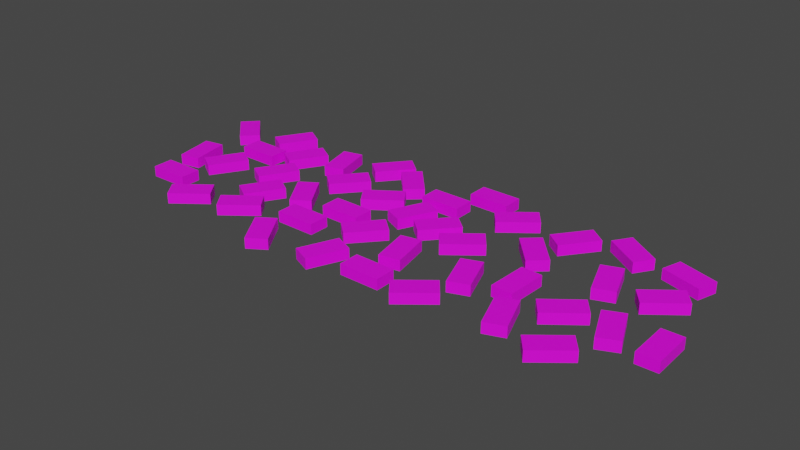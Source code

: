 # Source: untitled.blend  (saved by Blender 2.92.15; exported with 4.5.12 LTS)
import bpy
from mathutils import Matrix  # noqa: F401  (used for matrix-valued properties, if any)

bpy.ops.wm.read_factory_settings(use_empty=True)
scene = bpy.context.scene
scene.name = 'Scene'

# ---- collections
col_collection = bpy.data.collections.new('Collection'); scene.collection.children.link(col_collection)

# ---- images (referenced by path relative to the original .blend; pixels are not part of the script)
import os
ASSET_DIR = os.environ.get("B2B_ASSET_DIR", "")  # directory of the original .blend (textures are referenced by path, not embedded)
HERE = os.path.dirname(os.path.abspath(__file__))  # packed textures are extracted next to this script under _unpacked/

def load_image(name, relpath, width, height, colorspace="sRGB"):
    """Load a texture the original file referenced (path relative to the .blend, or extracted next to this script)."""
    p = next((c for c in (os.path.join(HERE, relpath), os.path.join(ASSET_DIR, relpath)) if relpath and os.path.exists(c)), "")
    if p:
        img = bpy.data.images.load(p, check_existing=True)
        img.name = name
    else:  # same state as the original file: an image datablock whose file is absent (Cycles renders it pink)
        img = bpy.data.images.new(name, width, height)
        img.source = "FILE"
        img.filepath = "//" + (relpath or name)
    img.colorspace_settings.name = colorspace
    return img
img_brick2_png = load_image('brick2.png', 'brick2.png', 1024, 1024, 'sRGB')
img_brick2_png_001 = load_image('brick2.png.001', 'brick2.png', 1024, 1024, 'sRGB')
img_brick2_png_003 = load_image('brick2.png.003', 'brick2.png', 1024, 1024, 'sRGB')
img_brick2_png_002 = load_image('brick2.png.002', 'brick2.png', 1024, 1024, 'sRGB')
img_brick2_png_007 = load_image('brick2.png.007', 'brick2.png', 1024, 1024, 'sRGB')
img_brick2_png_006 = load_image('brick2.png.006', 'brick2.png', 1024, 1024, 'sRGB')
img_brick2_png_005 = load_image('brick2.png.005', 'brick2.png', 1024, 1024, 'sRGB')
img_brick2_png_004 = load_image('brick2.png.004', 'brick2.png', 1024, 1024, 'sRGB')
img_brick2_png_011 = load_image('brick2.png.011', 'brick2.png', 1024, 1024, 'sRGB')
img_brick2_png_010 = load_image('brick2.png.010', 'brick2.png', 1024, 1024, 'sRGB')
img_brick2_png_009 = load_image('brick2.png.009', 'brick2.png', 1024, 1024, 'sRGB')
img_brick2_png_008 = load_image('brick2.png.008', 'brick2.png', 1024, 1024, 'sRGB')
img_brick2_png_013 = load_image('brick2.png.013', 'brick2.png', 1024, 1024, 'sRGB')
img_brick2_png_012 = load_image('brick2.png.012', 'brick2.png', 1024, 1024, 'sRGB')
img_brick2_png_017 = load_image('brick2.png.017', 'brick2.png', 1024, 1024, 'sRGB')
img_brick2_png_016 = load_image('brick2.png.016', 'brick2.png', 1024, 1024, 'sRGB')
img_brick2_png_015 = load_image('brick2.png.015', 'brick2.png', 1024, 1024, 'sRGB')
img_brick2_png_014 = load_image('brick2.png.014', 'brick2.png', 1024, 1024, 'sRGB')
img_brick2_png_020 = load_image('brick2.png.020', 'brick2.png', 1024, 1024, 'sRGB')
img_brick2_png_019 = load_image('brick2.png.019', 'brick2.png', 1024, 1024, 'sRGB')
img_brick2_png_018 = load_image('brick2.png.018', 'brick2.png', 1024, 1024, 'sRGB')
img_brick2_png_022 = load_image('brick2.png.022', 'brick2.png', 1024, 1024, 'sRGB')
img_brick2_png_021 = load_image('brick2.png.021', 'brick2.png', 1024, 1024, 'sRGB')
img_brick2_png_023 = load_image('brick2.png.023', 'brick2.png', 1024, 1024, 'sRGB')
img_brick2_png_024 = load_image('brick2.png.024', 'brick2.png', 1024, 1024, 'sRGB')
img_brick2_png_025 = load_image('brick2.png.025', 'brick2.png', 1024, 1024, 'sRGB')
img_brick2_png_026 = load_image('brick2.png.026', 'brick2.png', 1024, 1024, 'sRGB')
img_brick2_png_027 = load_image('brick2.png.027', 'brick2.png', 1024, 1024, 'sRGB')
img_brick2_png_028 = load_image('brick2.png.028', 'brick2.png', 1024, 1024, 'sRGB')
img_brick2_png_029 = load_image('brick2.png.029', 'brick2.png', 1024, 1024, 'sRGB')
img_brick2_png_030 = load_image('brick2.png.030', 'brick2.png', 1024, 1024, 'sRGB')
img_brick2_png_031 = load_image('brick2.png.031', 'brick2.png', 1024, 1024, 'sRGB')
img_brick2_png_032 = load_image('brick2.png.032', 'brick2.png', 1024, 1024, 'sRGB')
img_brick2_png_033 = load_image('brick2.png.033', 'brick2.png', 1024, 1024, 'sRGB')
img_brick2_png_034 = load_image('brick2.png.034', 'brick2.png', 1024, 1024, 'sRGB')
img_brick2_png_035 = load_image('brick2.png.035', 'brick2.png', 1024, 1024, 'sRGB')
img_brick2_png_036 = load_image('brick2.png.036', 'brick2.png', 1024, 1024, 'sRGB')
img_brick2_png_037 = load_image('brick2.png.037', 'brick2.png', 1024, 1024, 'sRGB')
img_brick2_png_038 = load_image('brick2.png.038', 'brick2.png', 1024, 1024, 'sRGB')
img_brick2_png_039 = load_image('brick2.png.039', 'brick2.png', 1024, 1024, 'sRGB')
img_brick2_png_040 = load_image('brick2.png.040', 'brick2.png', 1024, 1024, 'sRGB')
img_brick2_png_041 = load_image('brick2.png.041', 'brick2.png', 1024, 1024, 'sRGB')
img_brick2_png_042 = load_image('brick2.png.042', 'brick2.png', 1024, 1024, 'sRGB')

# ---- materials (node trees are filled in below, after node groups)
mat_brick = bpy.data.materials.new('brick')
mat_brick.use_transparent_shadow = False
mat_brick_001 = bpy.data.materials.new('brick.001')
mat_brick_001.use_transparent_shadow = False
mat_brick_003 = bpy.data.materials.new('brick.003')
mat_brick_003.use_transparent_shadow = False
mat_brick_002 = bpy.data.materials.new('brick.002')
mat_brick_002.use_transparent_shadow = False
mat_brick_007 = bpy.data.materials.new('brick.007')
mat_brick_007.use_transparent_shadow = False
mat_brick_006 = bpy.data.materials.new('brick.006')
mat_brick_006.use_transparent_shadow = False
mat_brick_005 = bpy.data.materials.new('brick.005')
mat_brick_005.use_transparent_shadow = False
mat_brick_004 = bpy.data.materials.new('brick.004')
mat_brick_004.use_transparent_shadow = False
mat_brick_011 = bpy.data.materials.new('brick.011')
mat_brick_011.use_transparent_shadow = False
mat_brick_010 = bpy.data.materials.new('brick.010')
mat_brick_010.use_transparent_shadow = False
mat_brick_009 = bpy.data.materials.new('brick.009')
mat_brick_009.use_transparent_shadow = False
mat_brick_008 = bpy.data.materials.new('brick.008')
mat_brick_008.use_transparent_shadow = False
mat_brick_013 = bpy.data.materials.new('brick.013')
mat_brick_013.use_transparent_shadow = False
mat_brick_012 = bpy.data.materials.new('brick.012')
mat_brick_012.use_transparent_shadow = False
mat_brick_017 = bpy.data.materials.new('brick.017')
mat_brick_017.use_transparent_shadow = False
mat_brick_016 = bpy.data.materials.new('brick.016')
mat_brick_016.use_transparent_shadow = False
mat_brick_015 = bpy.data.materials.new('brick.015')
mat_brick_015.use_transparent_shadow = False
mat_brick_014 = bpy.data.materials.new('brick.014')
mat_brick_014.use_transparent_shadow = False
mat_brick_020 = bpy.data.materials.new('brick.020')
mat_brick_020.use_transparent_shadow = False
mat_brick_019 = bpy.data.materials.new('brick.019')
mat_brick_019.use_transparent_shadow = False
mat_brick_018 = bpy.data.materials.new('brick.018')
mat_brick_018.use_transparent_shadow = False
mat_brick_022 = bpy.data.materials.new('brick.022')
mat_brick_022.use_transparent_shadow = False
mat_brick_021 = bpy.data.materials.new('brick.021')
mat_brick_021.use_transparent_shadow = False
mat_brick_023 = bpy.data.materials.new('brick.023')
mat_brick_023.use_transparent_shadow = False
mat_brick_024 = bpy.data.materials.new('brick.024')
mat_brick_024.use_transparent_shadow = False
mat_brick_025 = bpy.data.materials.new('brick.025')
mat_brick_025.use_transparent_shadow = False
mat_brick_026 = bpy.data.materials.new('brick.026')
mat_brick_026.use_transparent_shadow = False
mat_brick_027 = bpy.data.materials.new('brick.027')
mat_brick_027.use_transparent_shadow = False
mat_brick_028 = bpy.data.materials.new('brick.028')
mat_brick_028.use_transparent_shadow = False
mat_brick_029 = bpy.data.materials.new('brick.029')
mat_brick_029.use_transparent_shadow = False
mat_brick_030 = bpy.data.materials.new('brick.030')
mat_brick_030.use_transparent_shadow = False
mat_brick_031 = bpy.data.materials.new('brick.031')
mat_brick_031.use_transparent_shadow = False
mat_brick_032 = bpy.data.materials.new('brick.032')
mat_brick_032.use_transparent_shadow = False
mat_brick_033 = bpy.data.materials.new('brick.033')
mat_brick_033.use_transparent_shadow = False
mat_brick_034 = bpy.data.materials.new('brick.034')
mat_brick_034.use_transparent_shadow = False
mat_brick_035 = bpy.data.materials.new('brick.035')
mat_brick_035.use_transparent_shadow = False
mat_brick_036 = bpy.data.materials.new('brick.036')
mat_brick_036.use_transparent_shadow = False
mat_brick_037 = bpy.data.materials.new('brick.037')
mat_brick_037.use_transparent_shadow = False
mat_brick_038 = bpy.data.materials.new('brick.038')
mat_brick_038.use_transparent_shadow = False
mat_brick_039 = bpy.data.materials.new('brick.039')
mat_brick_039.use_transparent_shadow = False
mat_brick_040 = bpy.data.materials.new('brick.040')
mat_brick_040.use_transparent_shadow = False
mat_brick_041 = bpy.data.materials.new('brick.041')
mat_brick_041.use_transparent_shadow = False
mat_brick_042 = bpy.data.materials.new('brick.042')
mat_brick_042.use_transparent_shadow = False

# ---- material node trees
mat_brick.use_nodes = True; mat_brick.node_tree.nodes.clear()
_N = mat_brick.node_tree.nodes; _L = mat_brick.node_tree.links
n0 = _N.new('ShaderNodeBsdfPrincipled'); n0.name = 'Principled BSDF'; n0.location = (10, 300)
n0.distribution = 'GGX'
n0.subsurface_method = 'BURLEY'
n0.inputs[3].default_value = 1.45
n0.inputs[27].default_value = (0.0, 0.0, 0.0, 1.0)
n0.inputs[28].default_value = 1.0
n1 = _N.new('ShaderNodeOutputMaterial'); n1.name = 'Material Output'; n1.location = (300, 300)
n2 = _N.new('ShaderNodeTexImage'); n2.name = 'Image Texture'; n2.location = (-280, 280)
n2.image = img_brick2_png
_L.new(n0.outputs[0], n1.inputs[0])
_L.new(n2.outputs[0], n0.inputs[0])
n1.is_active_output = True
mat_brick_001.use_nodes = True; mat_brick_001.node_tree.nodes.clear()
_N = mat_brick_001.node_tree.nodes; _L = mat_brick_001.node_tree.links
n0 = _N.new('ShaderNodeBsdfPrincipled'); n0.name = 'Principled BSDF'; n0.location = (10, 300)
n0.distribution = 'GGX'
n0.subsurface_method = 'BURLEY'
n0.inputs[3].default_value = 1.45
n0.inputs[27].default_value = (0.0, 0.0, 0.0, 1.0)
n0.inputs[28].default_value = 1.0
n1 = _N.new('ShaderNodeOutputMaterial'); n1.name = 'Material Output'; n1.location = (300, 300)
n2 = _N.new('ShaderNodeTexImage'); n2.name = 'Image Texture'; n2.location = (-280, 280)
n2.image = img_brick2_png_001
_L.new(n0.outputs[0], n1.inputs[0])
_L.new(n2.outputs[0], n0.inputs[0])
n1.is_active_output = True
mat_brick_003.use_nodes = True; mat_brick_003.node_tree.nodes.clear()
_N = mat_brick_003.node_tree.nodes; _L = mat_brick_003.node_tree.links
n0 = _N.new('ShaderNodeBsdfPrincipled'); n0.name = 'Principled BSDF'; n0.location = (10, 300)
n0.distribution = 'GGX'
n0.subsurface_method = 'BURLEY'
n0.inputs[3].default_value = 1.45
n0.inputs[27].default_value = (0.0, 0.0, 0.0, 1.0)
n0.inputs[28].default_value = 1.0
n1 = _N.new('ShaderNodeOutputMaterial'); n1.name = 'Material Output'; n1.location = (300, 300)
n2 = _N.new('ShaderNodeTexImage'); n2.name = 'Image Texture'; n2.location = (-280, 280)
n2.image = img_brick2_png_003
_L.new(n0.outputs[0], n1.inputs[0])
_L.new(n2.outputs[0], n0.inputs[0])
n1.is_active_output = True
mat_brick_002.use_nodes = True; mat_brick_002.node_tree.nodes.clear()
_N = mat_brick_002.node_tree.nodes; _L = mat_brick_002.node_tree.links
n0 = _N.new('ShaderNodeBsdfPrincipled'); n0.name = 'Principled BSDF'; n0.location = (10, 300)
n0.distribution = 'GGX'
n0.subsurface_method = 'BURLEY'
n0.inputs[3].default_value = 1.45
n0.inputs[27].default_value = (0.0, 0.0, 0.0, 1.0)
n0.inputs[28].default_value = 1.0
n1 = _N.new('ShaderNodeOutputMaterial'); n1.name = 'Material Output'; n1.location = (300, 300)
n2 = _N.new('ShaderNodeTexImage'); n2.name = 'Image Texture'; n2.location = (-280, 280)
n2.image = img_brick2_png_002
_L.new(n0.outputs[0], n1.inputs[0])
_L.new(n2.outputs[0], n0.inputs[0])
n1.is_active_output = True
mat_brick_007.use_nodes = True; mat_brick_007.node_tree.nodes.clear()
_N = mat_brick_007.node_tree.nodes; _L = mat_brick_007.node_tree.links
n0 = _N.new('ShaderNodeBsdfPrincipled'); n0.name = 'Principled BSDF'; n0.location = (10, 300)
n0.distribution = 'GGX'
n0.subsurface_method = 'BURLEY'
n0.inputs[3].default_value = 1.45
n0.inputs[27].default_value = (0.0, 0.0, 0.0, 1.0)
n0.inputs[28].default_value = 1.0
n1 = _N.new('ShaderNodeOutputMaterial'); n1.name = 'Material Output'; n1.location = (300, 300)
n2 = _N.new('ShaderNodeTexImage'); n2.name = 'Image Texture'; n2.location = (-280, 280)
n2.image = img_brick2_png_007
_L.new(n0.outputs[0], n1.inputs[0])
_L.new(n2.outputs[0], n0.inputs[0])
n1.is_active_output = True
mat_brick_006.use_nodes = True; mat_brick_006.node_tree.nodes.clear()
_N = mat_brick_006.node_tree.nodes; _L = mat_brick_006.node_tree.links
n0 = _N.new('ShaderNodeBsdfPrincipled'); n0.name = 'Principled BSDF'; n0.location = (10, 300)
n0.distribution = 'GGX'
n0.subsurface_method = 'BURLEY'
n0.inputs[3].default_value = 1.45
n0.inputs[27].default_value = (0.0, 0.0, 0.0, 1.0)
n0.inputs[28].default_value = 1.0
n1 = _N.new('ShaderNodeOutputMaterial'); n1.name = 'Material Output'; n1.location = (300, 300)
n2 = _N.new('ShaderNodeTexImage'); n2.name = 'Image Texture'; n2.location = (-280, 280)
n2.image = img_brick2_png_006
_L.new(n0.outputs[0], n1.inputs[0])
_L.new(n2.outputs[0], n0.inputs[0])
n1.is_active_output = True
mat_brick_005.use_nodes = True; mat_brick_005.node_tree.nodes.clear()
_N = mat_brick_005.node_tree.nodes; _L = mat_brick_005.node_tree.links
n0 = _N.new('ShaderNodeBsdfPrincipled'); n0.name = 'Principled BSDF'; n0.location = (10, 300)
n0.distribution = 'GGX'
n0.subsurface_method = 'BURLEY'
n0.inputs[3].default_value = 1.45
n0.inputs[27].default_value = (0.0, 0.0, 0.0, 1.0)
n0.inputs[28].default_value = 1.0
n1 = _N.new('ShaderNodeOutputMaterial'); n1.name = 'Material Output'; n1.location = (300, 300)
n2 = _N.new('ShaderNodeTexImage'); n2.name = 'Image Texture'; n2.location = (-280, 280)
n2.image = img_brick2_png_005
_L.new(n0.outputs[0], n1.inputs[0])
_L.new(n2.outputs[0], n0.inputs[0])
n1.is_active_output = True
mat_brick_004.use_nodes = True; mat_brick_004.node_tree.nodes.clear()
_N = mat_brick_004.node_tree.nodes; _L = mat_brick_004.node_tree.links
n0 = _N.new('ShaderNodeBsdfPrincipled'); n0.name = 'Principled BSDF'; n0.location = (10, 300)
n0.distribution = 'GGX'
n0.subsurface_method = 'BURLEY'
n0.inputs[3].default_value = 1.45
n0.inputs[27].default_value = (0.0, 0.0, 0.0, 1.0)
n0.inputs[28].default_value = 1.0
n1 = _N.new('ShaderNodeOutputMaterial'); n1.name = 'Material Output'; n1.location = (300, 300)
n2 = _N.new('ShaderNodeTexImage'); n2.name = 'Image Texture'; n2.location = (-280, 280)
n2.image = img_brick2_png_004
_L.new(n0.outputs[0], n1.inputs[0])
_L.new(n2.outputs[0], n0.inputs[0])
n1.is_active_output = True
mat_brick_011.use_nodes = True; mat_brick_011.node_tree.nodes.clear()
_N = mat_brick_011.node_tree.nodes; _L = mat_brick_011.node_tree.links
n0 = _N.new('ShaderNodeBsdfPrincipled'); n0.name = 'Principled BSDF'; n0.location = (10, 300)
n0.distribution = 'GGX'
n0.subsurface_method = 'BURLEY'
n0.inputs[3].default_value = 1.45
n0.inputs[27].default_value = (0.0, 0.0, 0.0, 1.0)
n0.inputs[28].default_value = 1.0
n1 = _N.new('ShaderNodeOutputMaterial'); n1.name = 'Material Output'; n1.location = (300, 300)
n2 = _N.new('ShaderNodeTexImage'); n2.name = 'Image Texture'; n2.location = (-280, 280)
n2.image = img_brick2_png_011
_L.new(n0.outputs[0], n1.inputs[0])
_L.new(n2.outputs[0], n0.inputs[0])
n1.is_active_output = True
mat_brick_010.use_nodes = True; mat_brick_010.node_tree.nodes.clear()
_N = mat_brick_010.node_tree.nodes; _L = mat_brick_010.node_tree.links
n0 = _N.new('ShaderNodeBsdfPrincipled'); n0.name = 'Principled BSDF'; n0.location = (10, 300)
n0.distribution = 'GGX'
n0.subsurface_method = 'BURLEY'
n0.inputs[3].default_value = 1.45
n0.inputs[27].default_value = (0.0, 0.0, 0.0, 1.0)
n0.inputs[28].default_value = 1.0
n1 = _N.new('ShaderNodeOutputMaterial'); n1.name = 'Material Output'; n1.location = (300, 300)
n2 = _N.new('ShaderNodeTexImage'); n2.name = 'Image Texture'; n2.location = (-280, 280)
n2.image = img_brick2_png_010
_L.new(n0.outputs[0], n1.inputs[0])
_L.new(n2.outputs[0], n0.inputs[0])
n1.is_active_output = True
mat_brick_009.use_nodes = True; mat_brick_009.node_tree.nodes.clear()
_N = mat_brick_009.node_tree.nodes; _L = mat_brick_009.node_tree.links
n0 = _N.new('ShaderNodeBsdfPrincipled'); n0.name = 'Principled BSDF'; n0.location = (10, 300)
n0.distribution = 'GGX'
n0.subsurface_method = 'BURLEY'
n0.inputs[3].default_value = 1.45
n0.inputs[27].default_value = (0.0, 0.0, 0.0, 1.0)
n0.inputs[28].default_value = 1.0
n1 = _N.new('ShaderNodeOutputMaterial'); n1.name = 'Material Output'; n1.location = (300, 300)
n2 = _N.new('ShaderNodeTexImage'); n2.name = 'Image Texture'; n2.location = (-280, 280)
n2.image = img_brick2_png_009
_L.new(n0.outputs[0], n1.inputs[0])
_L.new(n2.outputs[0], n0.inputs[0])
n1.is_active_output = True
mat_brick_008.use_nodes = True; mat_brick_008.node_tree.nodes.clear()
_N = mat_brick_008.node_tree.nodes; _L = mat_brick_008.node_tree.links
n0 = _N.new('ShaderNodeBsdfPrincipled'); n0.name = 'Principled BSDF'; n0.location = (10, 300)
n0.distribution = 'GGX'
n0.subsurface_method = 'BURLEY'
n0.inputs[3].default_value = 1.45
n0.inputs[27].default_value = (0.0, 0.0, 0.0, 1.0)
n0.inputs[28].default_value = 1.0
n1 = _N.new('ShaderNodeOutputMaterial'); n1.name = 'Material Output'; n1.location = (300, 300)
n2 = _N.new('ShaderNodeTexImage'); n2.name = 'Image Texture'; n2.location = (-280, 280)
n2.image = img_brick2_png_008
_L.new(n0.outputs[0], n1.inputs[0])
_L.new(n2.outputs[0], n0.inputs[0])
n1.is_active_output = True
mat_brick_013.use_nodes = True; mat_brick_013.node_tree.nodes.clear()
_N = mat_brick_013.node_tree.nodes; _L = mat_brick_013.node_tree.links
n0 = _N.new('ShaderNodeBsdfPrincipled'); n0.name = 'Principled BSDF'; n0.location = (10, 300)
n0.distribution = 'GGX'
n0.subsurface_method = 'BURLEY'
n0.inputs[3].default_value = 1.45
n0.inputs[27].default_value = (0.0, 0.0, 0.0, 1.0)
n0.inputs[28].default_value = 1.0
n1 = _N.new('ShaderNodeOutputMaterial'); n1.name = 'Material Output'; n1.location = (300, 300)
n2 = _N.new('ShaderNodeTexImage'); n2.name = 'Image Texture'; n2.location = (-280, 280)
n2.image = img_brick2_png_013
_L.new(n0.outputs[0], n1.inputs[0])
_L.new(n2.outputs[0], n0.inputs[0])
n1.is_active_output = True
mat_brick_012.use_nodes = True; mat_brick_012.node_tree.nodes.clear()
_N = mat_brick_012.node_tree.nodes; _L = mat_brick_012.node_tree.links
n0 = _N.new('ShaderNodeBsdfPrincipled'); n0.name = 'Principled BSDF'; n0.location = (10, 300)
n0.distribution = 'GGX'
n0.subsurface_method = 'BURLEY'
n0.inputs[3].default_value = 1.45
n0.inputs[27].default_value = (0.0, 0.0, 0.0, 1.0)
n0.inputs[28].default_value = 1.0
n1 = _N.new('ShaderNodeOutputMaterial'); n1.name = 'Material Output'; n1.location = (300, 300)
n2 = _N.new('ShaderNodeTexImage'); n2.name = 'Image Texture'; n2.location = (-280, 280)
n2.image = img_brick2_png_012
_L.new(n0.outputs[0], n1.inputs[0])
_L.new(n2.outputs[0], n0.inputs[0])
n1.is_active_output = True
mat_brick_017.use_nodes = True; mat_brick_017.node_tree.nodes.clear()
_N = mat_brick_017.node_tree.nodes; _L = mat_brick_017.node_tree.links
n0 = _N.new('ShaderNodeBsdfPrincipled'); n0.name = 'Principled BSDF'; n0.location = (10, 300)
n0.distribution = 'GGX'
n0.subsurface_method = 'BURLEY'
n0.inputs[3].default_value = 1.45
n0.inputs[27].default_value = (0.0, 0.0, 0.0, 1.0)
n0.inputs[28].default_value = 1.0
n1 = _N.new('ShaderNodeOutputMaterial'); n1.name = 'Material Output'; n1.location = (300, 300)
n2 = _N.new('ShaderNodeTexImage'); n2.name = 'Image Texture'; n2.location = (-280, 280)
n2.image = img_brick2_png_017
_L.new(n0.outputs[0], n1.inputs[0])
_L.new(n2.outputs[0], n0.inputs[0])
n1.is_active_output = True
mat_brick_016.use_nodes = True; mat_brick_016.node_tree.nodes.clear()
_N = mat_brick_016.node_tree.nodes; _L = mat_brick_016.node_tree.links
n0 = _N.new('ShaderNodeBsdfPrincipled'); n0.name = 'Principled BSDF'; n0.location = (10, 300)
n0.distribution = 'GGX'
n0.subsurface_method = 'BURLEY'
n0.inputs[3].default_value = 1.45
n0.inputs[27].default_value = (0.0, 0.0, 0.0, 1.0)
n0.inputs[28].default_value = 1.0
n1 = _N.new('ShaderNodeOutputMaterial'); n1.name = 'Material Output'; n1.location = (300, 300)
n2 = _N.new('ShaderNodeTexImage'); n2.name = 'Image Texture'; n2.location = (-280, 280)
n2.image = img_brick2_png_016
_L.new(n0.outputs[0], n1.inputs[0])
_L.new(n2.outputs[0], n0.inputs[0])
n1.is_active_output = True
mat_brick_015.use_nodes = True; mat_brick_015.node_tree.nodes.clear()
_N = mat_brick_015.node_tree.nodes; _L = mat_brick_015.node_tree.links
n0 = _N.new('ShaderNodeBsdfPrincipled'); n0.name = 'Principled BSDF'; n0.location = (10, 300)
n0.distribution = 'GGX'
n0.subsurface_method = 'BURLEY'
n0.inputs[3].default_value = 1.45
n0.inputs[27].default_value = (0.0, 0.0, 0.0, 1.0)
n0.inputs[28].default_value = 1.0
n1 = _N.new('ShaderNodeOutputMaterial'); n1.name = 'Material Output'; n1.location = (300, 300)
n2 = _N.new('ShaderNodeTexImage'); n2.name = 'Image Texture'; n2.location = (-280, 280)
n2.image = img_brick2_png_015
_L.new(n0.outputs[0], n1.inputs[0])
_L.new(n2.outputs[0], n0.inputs[0])
n1.is_active_output = True
mat_brick_014.use_nodes = True; mat_brick_014.node_tree.nodes.clear()
_N = mat_brick_014.node_tree.nodes; _L = mat_brick_014.node_tree.links
n0 = _N.new('ShaderNodeBsdfPrincipled'); n0.name = 'Principled BSDF'; n0.location = (10, 300)
n0.distribution = 'GGX'
n0.subsurface_method = 'BURLEY'
n0.inputs[3].default_value = 1.45
n0.inputs[27].default_value = (0.0, 0.0, 0.0, 1.0)
n0.inputs[28].default_value = 1.0
n1 = _N.new('ShaderNodeOutputMaterial'); n1.name = 'Material Output'; n1.location = (300, 300)
n2 = _N.new('ShaderNodeTexImage'); n2.name = 'Image Texture'; n2.location = (-280, 280)
n2.image = img_brick2_png_014
_L.new(n0.outputs[0], n1.inputs[0])
_L.new(n2.outputs[0], n0.inputs[0])
n1.is_active_output = True
mat_brick_020.use_nodes = True; mat_brick_020.node_tree.nodes.clear()
_N = mat_brick_020.node_tree.nodes; _L = mat_brick_020.node_tree.links
n0 = _N.new('ShaderNodeBsdfPrincipled'); n0.name = 'Principled BSDF'; n0.location = (10, 300)
n0.distribution = 'GGX'
n0.subsurface_method = 'BURLEY'
n0.inputs[3].default_value = 1.45
n0.inputs[27].default_value = (0.0, 0.0, 0.0, 1.0)
n0.inputs[28].default_value = 1.0
n1 = _N.new('ShaderNodeOutputMaterial'); n1.name = 'Material Output'; n1.location = (300, 300)
n2 = _N.new('ShaderNodeTexImage'); n2.name = 'Image Texture'; n2.location = (-280, 280)
n2.image = img_brick2_png_020
_L.new(n0.outputs[0], n1.inputs[0])
_L.new(n2.outputs[0], n0.inputs[0])
n1.is_active_output = True
mat_brick_019.use_nodes = True; mat_brick_019.node_tree.nodes.clear()
_N = mat_brick_019.node_tree.nodes; _L = mat_brick_019.node_tree.links
n0 = _N.new('ShaderNodeBsdfPrincipled'); n0.name = 'Principled BSDF'; n0.location = (10, 300)
n0.distribution = 'GGX'
n0.subsurface_method = 'BURLEY'
n0.inputs[3].default_value = 1.45
n0.inputs[27].default_value = (0.0, 0.0, 0.0, 1.0)
n0.inputs[28].default_value = 1.0
n1 = _N.new('ShaderNodeOutputMaterial'); n1.name = 'Material Output'; n1.location = (300, 300)
n2 = _N.new('ShaderNodeTexImage'); n2.name = 'Image Texture'; n2.location = (-280, 280)
n2.image = img_brick2_png_019
_L.new(n0.outputs[0], n1.inputs[0])
_L.new(n2.outputs[0], n0.inputs[0])
n1.is_active_output = True
mat_brick_018.use_nodes = True; mat_brick_018.node_tree.nodes.clear()
_N = mat_brick_018.node_tree.nodes; _L = mat_brick_018.node_tree.links
n0 = _N.new('ShaderNodeBsdfPrincipled'); n0.name = 'Principled BSDF'; n0.location = (10, 300)
n0.distribution = 'GGX'
n0.subsurface_method = 'BURLEY'
n0.inputs[3].default_value = 1.45
n0.inputs[27].default_value = (0.0, 0.0, 0.0, 1.0)
n0.inputs[28].default_value = 1.0
n1 = _N.new('ShaderNodeOutputMaterial'); n1.name = 'Material Output'; n1.location = (300, 300)
n2 = _N.new('ShaderNodeTexImage'); n2.name = 'Image Texture'; n2.location = (-280, 280)
n2.image = img_brick2_png_018
_L.new(n0.outputs[0], n1.inputs[0])
_L.new(n2.outputs[0], n0.inputs[0])
n1.is_active_output = True
mat_brick_022.use_nodes = True; mat_brick_022.node_tree.nodes.clear()
_N = mat_brick_022.node_tree.nodes; _L = mat_brick_022.node_tree.links
n0 = _N.new('ShaderNodeBsdfPrincipled'); n0.name = 'Principled BSDF'; n0.location = (10, 300)
n0.distribution = 'GGX'
n0.subsurface_method = 'BURLEY'
n0.inputs[3].default_value = 1.45
n0.inputs[27].default_value = (0.0, 0.0, 0.0, 1.0)
n0.inputs[28].default_value = 1.0
n1 = _N.new('ShaderNodeOutputMaterial'); n1.name = 'Material Output'; n1.location = (300, 300)
n2 = _N.new('ShaderNodeTexImage'); n2.name = 'Image Texture'; n2.location = (-280, 280)
n2.image = img_brick2_png_022
_L.new(n0.outputs[0], n1.inputs[0])
_L.new(n2.outputs[0], n0.inputs[0])
n1.is_active_output = True
mat_brick_021.use_nodes = True; mat_brick_021.node_tree.nodes.clear()
_N = mat_brick_021.node_tree.nodes; _L = mat_brick_021.node_tree.links
n0 = _N.new('ShaderNodeBsdfPrincipled'); n0.name = 'Principled BSDF'; n0.location = (10, 300)
n0.distribution = 'GGX'
n0.subsurface_method = 'BURLEY'
n0.inputs[3].default_value = 1.45
n0.inputs[27].default_value = (0.0, 0.0, 0.0, 1.0)
n0.inputs[28].default_value = 1.0
n1 = _N.new('ShaderNodeOutputMaterial'); n1.name = 'Material Output'; n1.location = (300, 300)
n2 = _N.new('ShaderNodeTexImage'); n2.name = 'Image Texture'; n2.location = (-280, 280)
n2.image = img_brick2_png_021
_L.new(n0.outputs[0], n1.inputs[0])
_L.new(n2.outputs[0], n0.inputs[0])
n1.is_active_output = True
mat_brick_023.use_nodes = True; mat_brick_023.node_tree.nodes.clear()
_N = mat_brick_023.node_tree.nodes; _L = mat_brick_023.node_tree.links
n0 = _N.new('ShaderNodeBsdfPrincipled'); n0.name = 'Principled BSDF'; n0.location = (10, 300)
n0.distribution = 'GGX'
n0.subsurface_method = 'BURLEY'
n0.inputs[3].default_value = 1.45
n0.inputs[27].default_value = (0.0, 0.0, 0.0, 1.0)
n0.inputs[28].default_value = 1.0
n1 = _N.new('ShaderNodeOutputMaterial'); n1.name = 'Material Output'; n1.location = (300, 300)
n2 = _N.new('ShaderNodeTexImage'); n2.name = 'Image Texture'; n2.location = (-280, 280)
n2.image = img_brick2_png_023
_L.new(n0.outputs[0], n1.inputs[0])
_L.new(n2.outputs[0], n0.inputs[0])
n1.is_active_output = True
mat_brick_024.use_nodes = True; mat_brick_024.node_tree.nodes.clear()
_N = mat_brick_024.node_tree.nodes; _L = mat_brick_024.node_tree.links
n0 = _N.new('ShaderNodeBsdfPrincipled'); n0.name = 'Principled BSDF'; n0.location = (10, 300)
n0.distribution = 'GGX'
n0.subsurface_method = 'BURLEY'
n0.inputs[3].default_value = 1.45
n0.inputs[27].default_value = (0.0, 0.0, 0.0, 1.0)
n0.inputs[28].default_value = 1.0
n1 = _N.new('ShaderNodeOutputMaterial'); n1.name = 'Material Output'; n1.location = (300, 300)
n2 = _N.new('ShaderNodeTexImage'); n2.name = 'Image Texture'; n2.location = (-280, 280)
n2.image = img_brick2_png_024
_L.new(n0.outputs[0], n1.inputs[0])
_L.new(n2.outputs[0], n0.inputs[0])
n1.is_active_output = True
mat_brick_025.use_nodes = True; mat_brick_025.node_tree.nodes.clear()
_N = mat_brick_025.node_tree.nodes; _L = mat_brick_025.node_tree.links
n0 = _N.new('ShaderNodeBsdfPrincipled'); n0.name = 'Principled BSDF'; n0.location = (10, 300)
n0.distribution = 'GGX'
n0.subsurface_method = 'BURLEY'
n0.inputs[3].default_value = 1.45
n0.inputs[27].default_value = (0.0, 0.0, 0.0, 1.0)
n0.inputs[28].default_value = 1.0
n1 = _N.new('ShaderNodeOutputMaterial'); n1.name = 'Material Output'; n1.location = (300, 300)
n2 = _N.new('ShaderNodeTexImage'); n2.name = 'Image Texture'; n2.location = (-280, 280)
n2.image = img_brick2_png_025
_L.new(n0.outputs[0], n1.inputs[0])
_L.new(n2.outputs[0], n0.inputs[0])
n1.is_active_output = True
mat_brick_026.use_nodes = True; mat_brick_026.node_tree.nodes.clear()
_N = mat_brick_026.node_tree.nodes; _L = mat_brick_026.node_tree.links
n0 = _N.new('ShaderNodeBsdfPrincipled'); n0.name = 'Principled BSDF'; n0.location = (10, 300)
n0.distribution = 'GGX'
n0.subsurface_method = 'BURLEY'
n0.inputs[3].default_value = 1.45
n0.inputs[27].default_value = (0.0, 0.0, 0.0, 1.0)
n0.inputs[28].default_value = 1.0
n1 = _N.new('ShaderNodeOutputMaterial'); n1.name = 'Material Output'; n1.location = (300, 300)
n2 = _N.new('ShaderNodeTexImage'); n2.name = 'Image Texture'; n2.location = (-280, 280)
n2.image = img_brick2_png_026
_L.new(n0.outputs[0], n1.inputs[0])
_L.new(n2.outputs[0], n0.inputs[0])
n1.is_active_output = True
mat_brick_027.use_nodes = True; mat_brick_027.node_tree.nodes.clear()
_N = mat_brick_027.node_tree.nodes; _L = mat_brick_027.node_tree.links
n0 = _N.new('ShaderNodeBsdfPrincipled'); n0.name = 'Principled BSDF'; n0.location = (10, 300)
n0.distribution = 'GGX'
n0.subsurface_method = 'BURLEY'
n0.inputs[3].default_value = 1.45
n0.inputs[27].default_value = (0.0, 0.0, 0.0, 1.0)
n0.inputs[28].default_value = 1.0
n1 = _N.new('ShaderNodeOutputMaterial'); n1.name = 'Material Output'; n1.location = (300, 300)
n2 = _N.new('ShaderNodeTexImage'); n2.name = 'Image Texture'; n2.location = (-280, 280)
n2.image = img_brick2_png_027
_L.new(n0.outputs[0], n1.inputs[0])
_L.new(n2.outputs[0], n0.inputs[0])
n1.is_active_output = True
mat_brick_028.use_nodes = True; mat_brick_028.node_tree.nodes.clear()
_N = mat_brick_028.node_tree.nodes; _L = mat_brick_028.node_tree.links
n0 = _N.new('ShaderNodeBsdfPrincipled'); n0.name = 'Principled BSDF'; n0.location = (10, 300)
n0.distribution = 'GGX'
n0.subsurface_method = 'BURLEY'
n0.inputs[3].default_value = 1.45
n0.inputs[27].default_value = (0.0, 0.0, 0.0, 1.0)
n0.inputs[28].default_value = 1.0
n1 = _N.new('ShaderNodeOutputMaterial'); n1.name = 'Material Output'; n1.location = (300, 300)
n2 = _N.new('ShaderNodeTexImage'); n2.name = 'Image Texture'; n2.location = (-280, 280)
n2.image = img_brick2_png_028
_L.new(n0.outputs[0], n1.inputs[0])
_L.new(n2.outputs[0], n0.inputs[0])
n1.is_active_output = True
mat_brick_029.use_nodes = True; mat_brick_029.node_tree.nodes.clear()
_N = mat_brick_029.node_tree.nodes; _L = mat_brick_029.node_tree.links
n0 = _N.new('ShaderNodeBsdfPrincipled'); n0.name = 'Principled BSDF'; n0.location = (10, 300)
n0.distribution = 'GGX'
n0.subsurface_method = 'BURLEY'
n0.inputs[3].default_value = 1.45
n0.inputs[27].default_value = (0.0, 0.0, 0.0, 1.0)
n0.inputs[28].default_value = 1.0
n1 = _N.new('ShaderNodeOutputMaterial'); n1.name = 'Material Output'; n1.location = (300, 300)
n2 = _N.new('ShaderNodeTexImage'); n2.name = 'Image Texture'; n2.location = (-280, 280)
n2.image = img_brick2_png_029
_L.new(n0.outputs[0], n1.inputs[0])
_L.new(n2.outputs[0], n0.inputs[0])
n1.is_active_output = True
mat_brick_030.use_nodes = True; mat_brick_030.node_tree.nodes.clear()
_N = mat_brick_030.node_tree.nodes; _L = mat_brick_030.node_tree.links
n0 = _N.new('ShaderNodeBsdfPrincipled'); n0.name = 'Principled BSDF'; n0.location = (10, 300)
n0.distribution = 'GGX'
n0.subsurface_method = 'BURLEY'
n0.inputs[3].default_value = 1.45
n0.inputs[27].default_value = (0.0, 0.0, 0.0, 1.0)
n0.inputs[28].default_value = 1.0
n1 = _N.new('ShaderNodeOutputMaterial'); n1.name = 'Material Output'; n1.location = (300, 300)
n2 = _N.new('ShaderNodeTexImage'); n2.name = 'Image Texture'; n2.location = (-280, 280)
n2.image = img_brick2_png_030
_L.new(n0.outputs[0], n1.inputs[0])
_L.new(n2.outputs[0], n0.inputs[0])
n1.is_active_output = True
mat_brick_031.use_nodes = True; mat_brick_031.node_tree.nodes.clear()
_N = mat_brick_031.node_tree.nodes; _L = mat_brick_031.node_tree.links
n0 = _N.new('ShaderNodeBsdfPrincipled'); n0.name = 'Principled BSDF'; n0.location = (10, 300)
n0.distribution = 'GGX'
n0.subsurface_method = 'BURLEY'
n0.inputs[3].default_value = 1.45
n0.inputs[27].default_value = (0.0, 0.0, 0.0, 1.0)
n0.inputs[28].default_value = 1.0
n1 = _N.new('ShaderNodeOutputMaterial'); n1.name = 'Material Output'; n1.location = (300, 300)
n2 = _N.new('ShaderNodeTexImage'); n2.name = 'Image Texture'; n2.location = (-280, 280)
n2.image = img_brick2_png_031
_L.new(n0.outputs[0], n1.inputs[0])
_L.new(n2.outputs[0], n0.inputs[0])
n1.is_active_output = True
mat_brick_032.use_nodes = True; mat_brick_032.node_tree.nodes.clear()
_N = mat_brick_032.node_tree.nodes; _L = mat_brick_032.node_tree.links
n0 = _N.new('ShaderNodeBsdfPrincipled'); n0.name = 'Principled BSDF'; n0.location = (10, 300)
n0.distribution = 'GGX'
n0.subsurface_method = 'BURLEY'
n0.inputs[3].default_value = 1.45
n0.inputs[27].default_value = (0.0, 0.0, 0.0, 1.0)
n0.inputs[28].default_value = 1.0
n1 = _N.new('ShaderNodeOutputMaterial'); n1.name = 'Material Output'; n1.location = (300, 300)
n2 = _N.new('ShaderNodeTexImage'); n2.name = 'Image Texture'; n2.location = (-280, 280)
n2.image = img_brick2_png_032
_L.new(n0.outputs[0], n1.inputs[0])
_L.new(n2.outputs[0], n0.inputs[0])
n1.is_active_output = True
mat_brick_033.use_nodes = True; mat_brick_033.node_tree.nodes.clear()
_N = mat_brick_033.node_tree.nodes; _L = mat_brick_033.node_tree.links
n0 = _N.new('ShaderNodeBsdfPrincipled'); n0.name = 'Principled BSDF'; n0.location = (10, 300)
n0.distribution = 'GGX'
n0.subsurface_method = 'BURLEY'
n0.inputs[3].default_value = 1.45
n0.inputs[27].default_value = (0.0, 0.0, 0.0, 1.0)
n0.inputs[28].default_value = 1.0
n1 = _N.new('ShaderNodeOutputMaterial'); n1.name = 'Material Output'; n1.location = (300, 300)
n2 = _N.new('ShaderNodeTexImage'); n2.name = 'Image Texture'; n2.location = (-280, 280)
n2.image = img_brick2_png_033
_L.new(n0.outputs[0], n1.inputs[0])
_L.new(n2.outputs[0], n0.inputs[0])
n1.is_active_output = True
mat_brick_034.use_nodes = True; mat_brick_034.node_tree.nodes.clear()
_N = mat_brick_034.node_tree.nodes; _L = mat_brick_034.node_tree.links
n0 = _N.new('ShaderNodeBsdfPrincipled'); n0.name = 'Principled BSDF'; n0.location = (10, 300)
n0.distribution = 'GGX'
n0.subsurface_method = 'BURLEY'
n0.inputs[3].default_value = 1.45
n0.inputs[27].default_value = (0.0, 0.0, 0.0, 1.0)
n0.inputs[28].default_value = 1.0
n1 = _N.new('ShaderNodeOutputMaterial'); n1.name = 'Material Output'; n1.location = (300, 300)
n2 = _N.new('ShaderNodeTexImage'); n2.name = 'Image Texture'; n2.location = (-280, 280)
n2.image = img_brick2_png_034
_L.new(n0.outputs[0], n1.inputs[0])
_L.new(n2.outputs[0], n0.inputs[0])
n1.is_active_output = True
mat_brick_035.use_nodes = True; mat_brick_035.node_tree.nodes.clear()
_N = mat_brick_035.node_tree.nodes; _L = mat_brick_035.node_tree.links
n0 = _N.new('ShaderNodeBsdfPrincipled'); n0.name = 'Principled BSDF'; n0.location = (10, 300)
n0.distribution = 'GGX'
n0.subsurface_method = 'BURLEY'
n0.inputs[3].default_value = 1.45
n0.inputs[27].default_value = (0.0, 0.0, 0.0, 1.0)
n0.inputs[28].default_value = 1.0
n1 = _N.new('ShaderNodeOutputMaterial'); n1.name = 'Material Output'; n1.location = (300, 300)
n2 = _N.new('ShaderNodeTexImage'); n2.name = 'Image Texture'; n2.location = (-280, 280)
n2.image = img_brick2_png_035
_L.new(n0.outputs[0], n1.inputs[0])
_L.new(n2.outputs[0], n0.inputs[0])
n1.is_active_output = True
mat_brick_036.use_nodes = True; mat_brick_036.node_tree.nodes.clear()
_N = mat_brick_036.node_tree.nodes; _L = mat_brick_036.node_tree.links
n0 = _N.new('ShaderNodeBsdfPrincipled'); n0.name = 'Principled BSDF'; n0.location = (10, 300)
n0.distribution = 'GGX'
n0.subsurface_method = 'BURLEY'
n0.inputs[3].default_value = 1.45
n0.inputs[27].default_value = (0.0, 0.0, 0.0, 1.0)
n0.inputs[28].default_value = 1.0
n1 = _N.new('ShaderNodeOutputMaterial'); n1.name = 'Material Output'; n1.location = (300, 300)
n2 = _N.new('ShaderNodeTexImage'); n2.name = 'Image Texture'; n2.location = (-280, 280)
n2.image = img_brick2_png_036
_L.new(n0.outputs[0], n1.inputs[0])
_L.new(n2.outputs[0], n0.inputs[0])
n1.is_active_output = True
mat_brick_037.use_nodes = True; mat_brick_037.node_tree.nodes.clear()
_N = mat_brick_037.node_tree.nodes; _L = mat_brick_037.node_tree.links
n0 = _N.new('ShaderNodeBsdfPrincipled'); n0.name = 'Principled BSDF'; n0.location = (10, 300)
n0.distribution = 'GGX'
n0.subsurface_method = 'BURLEY'
n0.inputs[3].default_value = 1.45
n0.inputs[27].default_value = (0.0, 0.0, 0.0, 1.0)
n0.inputs[28].default_value = 1.0
n1 = _N.new('ShaderNodeOutputMaterial'); n1.name = 'Material Output'; n1.location = (300, 300)
n2 = _N.new('ShaderNodeTexImage'); n2.name = 'Image Texture'; n2.location = (-280, 280)
n2.image = img_brick2_png_037
_L.new(n0.outputs[0], n1.inputs[0])
_L.new(n2.outputs[0], n0.inputs[0])
n1.is_active_output = True
mat_brick_038.use_nodes = True; mat_brick_038.node_tree.nodes.clear()
_N = mat_brick_038.node_tree.nodes; _L = mat_brick_038.node_tree.links
n0 = _N.new('ShaderNodeBsdfPrincipled'); n0.name = 'Principled BSDF'; n0.location = (10, 300)
n0.distribution = 'GGX'
n0.subsurface_method = 'BURLEY'
n0.inputs[3].default_value = 1.45
n0.inputs[27].default_value = (0.0, 0.0, 0.0, 1.0)
n0.inputs[28].default_value = 1.0
n1 = _N.new('ShaderNodeOutputMaterial'); n1.name = 'Material Output'; n1.location = (300, 300)
n2 = _N.new('ShaderNodeTexImage'); n2.name = 'Image Texture'; n2.location = (-280, 280)
n2.image = img_brick2_png_038
_L.new(n0.outputs[0], n1.inputs[0])
_L.new(n2.outputs[0], n0.inputs[0])
n1.is_active_output = True
mat_brick_039.use_nodes = True; mat_brick_039.node_tree.nodes.clear()
_N = mat_brick_039.node_tree.nodes; _L = mat_brick_039.node_tree.links
n0 = _N.new('ShaderNodeBsdfPrincipled'); n0.name = 'Principled BSDF'; n0.location = (10, 300)
n0.distribution = 'GGX'
n0.subsurface_method = 'BURLEY'
n0.inputs[3].default_value = 1.45
n0.inputs[27].default_value = (0.0, 0.0, 0.0, 1.0)
n0.inputs[28].default_value = 1.0
n1 = _N.new('ShaderNodeOutputMaterial'); n1.name = 'Material Output'; n1.location = (300, 300)
n2 = _N.new('ShaderNodeTexImage'); n2.name = 'Image Texture'; n2.location = (-280, 280)
n2.image = img_brick2_png_039
_L.new(n0.outputs[0], n1.inputs[0])
_L.new(n2.outputs[0], n0.inputs[0])
n1.is_active_output = True
mat_brick_040.use_nodes = True; mat_brick_040.node_tree.nodes.clear()
_N = mat_brick_040.node_tree.nodes; _L = mat_brick_040.node_tree.links
n0 = _N.new('ShaderNodeBsdfPrincipled'); n0.name = 'Principled BSDF'; n0.location = (10, 300)
n0.distribution = 'GGX'
n0.subsurface_method = 'BURLEY'
n0.inputs[3].default_value = 1.45
n0.inputs[27].default_value = (0.0, 0.0, 0.0, 1.0)
n0.inputs[28].default_value = 1.0
n1 = _N.new('ShaderNodeOutputMaterial'); n1.name = 'Material Output'; n1.location = (300, 300)
n2 = _N.new('ShaderNodeTexImage'); n2.name = 'Image Texture'; n2.location = (-280, 280)
n2.image = img_brick2_png_040
_L.new(n0.outputs[0], n1.inputs[0])
_L.new(n2.outputs[0], n0.inputs[0])
n1.is_active_output = True
mat_brick_041.use_nodes = True; mat_brick_041.node_tree.nodes.clear()
_N = mat_brick_041.node_tree.nodes; _L = mat_brick_041.node_tree.links
n0 = _N.new('ShaderNodeBsdfPrincipled'); n0.name = 'Principled BSDF'; n0.location = (10, 300)
n0.distribution = 'GGX'
n0.subsurface_method = 'BURLEY'
n0.inputs[3].default_value = 1.45
n0.inputs[27].default_value = (0.0, 0.0, 0.0, 1.0)
n0.inputs[28].default_value = 1.0
n1 = _N.new('ShaderNodeOutputMaterial'); n1.name = 'Material Output'; n1.location = (300, 300)
n2 = _N.new('ShaderNodeTexImage'); n2.name = 'Image Texture'; n2.location = (-280, 280)
n2.image = img_brick2_png_041
_L.new(n0.outputs[0], n1.inputs[0])
_L.new(n2.outputs[0], n0.inputs[0])
n1.is_active_output = True
mat_brick_042.use_nodes = True; mat_brick_042.node_tree.nodes.clear()
_N = mat_brick_042.node_tree.nodes; _L = mat_brick_042.node_tree.links
n0 = _N.new('ShaderNodeBsdfPrincipled'); n0.name = 'Principled BSDF'; n0.location = (10, 300)
n0.distribution = 'GGX'
n0.subsurface_method = 'BURLEY'
n0.inputs[3].default_value = 1.45
n0.inputs[27].default_value = (0.0, 0.0, 0.0, 1.0)
n0.inputs[28].default_value = 1.0
n1 = _N.new('ShaderNodeOutputMaterial'); n1.name = 'Material Output'; n1.location = (300, 300)
n2 = _N.new('ShaderNodeTexImage'); n2.name = 'Image Texture'; n2.location = (-280, 280)
n2.image = img_brick2_png_042
_L.new(n0.outputs[0], n1.inputs[0])
_L.new(n2.outputs[0], n0.inputs[0])
n1.is_active_output = True

# ---- world
world_world = bpy.data.worlds.new('World'); scene.world = world_world
world_world.use_nodes = True; world_world.node_tree.nodes.clear()
_N = world_world.node_tree.nodes; _L = world_world.node_tree.links
n0 = _N.new('ShaderNodeOutputWorld'); n0.name = 'World Output'; n0.location = (300, 300)
n1 = _N.new('ShaderNodeBackground'); n1.name = 'Background'; n1.location = (10, 300)
n1.inputs[0].default_value = (0.05088, 0.05088, 0.05088, 1.0)
_L.new(n1.outputs[0], n0.inputs[0])
n0.is_active_output = True
world_world.color = (0.05088, 0.05088, 0.05088)
world_world.use_sun_shadow = False
world_world.sun_shadow_jitter_overblur = 0.0

# ---- meshes
me_cube_001 = bpy.data.meshes.new('Cube.001')
me_cube_001.from_pydata([(-1.0, -1.0, -1.0), (-1.0, -1.0, 1.0), (-1.0, 1.0, -1.0), (-1.0, 1.0, 1.0), (1.0, -1.0, -1.0), (1.0, -1.0, 1.0), (1.0, 1.0, -1.0), (1.0, 1.0, 1.0)], [], [(0, 1, 3, 2), (2, 3, 7, 6), (6, 7, 5, 4), (4, 5, 1, 0), (2, 6, 4, 0), (7, 3, 1, 5)])
_uv = me_cube_001.uv_layers.new(name='UVMap')
_uv.uv.foreach_set('vector', [0.0, 0.0, 0.0, 1.0, 1.0, 1.0, 1.0, 0.0, 0.0, 0.0, 0.0, 1.0, 1.0, 1.0, 1.0, 0.0, 1.0, 0.0, 1.0, 1.0, 0.0, 1.0, 0.0, 0.0, 1.0, 0.0, 1.0, 1.0, 0.0, 1.0, 0.0, 0.0, 0.0, 1.0, 1.0, 1.0, 1.0, 0.0, 0.0, 0.0, 1.0, 1.0, 0.0, 1.0, 0.0, 0.0, 1.0, 0.0])
me_cube_001.materials.append(mat_brick)
me_cube_001.use_remesh_fix_poles = True
me_cube_001.use_remesh_preserve_attributes = False
me_cube_001.use_mirror_vertex_groups = False
me_cube_001.update()
me_cube_002 = bpy.data.meshes.new('Cube.002')
me_cube_002.from_pydata([(-1.0, -1.0, -1.0), (-1.0, -1.0, 1.0), (-1.0, 1.0, -1.0), (-1.0, 1.0, 1.0), (1.0, -1.0, -1.0), (1.0, -1.0, 1.0), (1.0, 1.0, -1.0), (1.0, 1.0, 1.0)], [], [(0, 1, 3, 2), (2, 3, 7, 6), (6, 7, 5, 4), (4, 5, 1, 0), (2, 6, 4, 0), (7, 3, 1, 5)])
_uv = me_cube_002.uv_layers.new(name='UVMap')
_uv.uv.foreach_set('vector', [0.0, 0.0, 0.0, 1.0, 1.0, 1.0, 1.0, 0.0, 0.0, 0.0, 0.0, 1.0, 1.0, 1.0, 1.0, 0.0, 1.0, 0.0, 1.0, 1.0, 0.0, 1.0, 0.0, 0.0, 1.0, 0.0, 1.0, 1.0, 0.0, 1.0, 0.0, 0.0, 0.0, 1.0, 1.0, 1.0, 1.0, 0.0, 0.0, 0.0, 1.0, 1.0, 0.0, 1.0, 0.0, 0.0, 1.0, 0.0])
me_cube_002.materials.append(mat_brick_001)
me_cube_002.use_remesh_fix_poles = True
me_cube_002.use_remesh_preserve_attributes = False
me_cube_002.use_mirror_vertex_groups = False
me_cube_002.update()
me_cube_004 = bpy.data.meshes.new('Cube.004')
me_cube_004.from_pydata([(-1.0, -1.0, -1.0), (-1.0, -1.0, 1.0), (-1.0, 1.0, -1.0), (-1.0, 1.0, 1.0), (1.0, -1.0, -1.0), (1.0, -1.0, 1.0), (1.0, 1.0, -1.0), (1.0, 1.0, 1.0)], [], [(0, 1, 3, 2), (2, 3, 7, 6), (6, 7, 5, 4), (4, 5, 1, 0), (2, 6, 4, 0), (7, 3, 1, 5)])
_uv = me_cube_004.uv_layers.new(name='UVMap')
_uv.uv.foreach_set('vector', [0.0, 0.0, 0.0, 1.0, 1.0, 1.0, 1.0, 0.0, 0.0, 0.0, 0.0, 1.0, 1.0, 1.0, 1.0, 0.0, 1.0, 0.0, 1.0, 1.0, 0.0, 1.0, 0.0, 0.0, 1.0, 0.0, 1.0, 1.0, 0.0, 1.0, 0.0, 0.0, 0.0, 1.0, 1.0, 1.0, 1.0, 0.0, 0.0, 0.0, 1.0, 1.0, 0.0, 1.0, 0.0, 0.0, 1.0, 0.0])
me_cube_004.materials.append(mat_brick_003)
me_cube_004.use_remesh_fix_poles = True
me_cube_004.use_remesh_preserve_attributes = False
me_cube_004.use_mirror_vertex_groups = False
me_cube_004.update()
me_cube_003 = bpy.data.meshes.new('Cube.003')
me_cube_003.from_pydata([(-1.0, -1.0, -1.0), (-1.0, -1.0, 1.0), (-1.0, 1.0, -1.0), (-1.0, 1.0, 1.0), (1.0, -1.0, -1.0), (1.0, -1.0, 1.0), (1.0, 1.0, -1.0), (1.0, 1.0, 1.0)], [], [(0, 1, 3, 2), (2, 3, 7, 6), (6, 7, 5, 4), (4, 5, 1, 0), (2, 6, 4, 0), (7, 3, 1, 5)])
_uv = me_cube_003.uv_layers.new(name='UVMap')
_uv.uv.foreach_set('vector', [0.0, 0.0, 0.0, 1.0, 1.0, 1.0, 1.0, 0.0, 0.0, 0.0, 0.0, 1.0, 1.0, 1.0, 1.0, 0.0, 1.0, 0.0, 1.0, 1.0, 0.0, 1.0, 0.0, 0.0, 1.0, 0.0, 1.0, 1.0, 0.0, 1.0, 0.0, 0.0, 0.0, 1.0, 1.0, 1.0, 1.0, 0.0, 0.0, 0.0, 1.0, 1.0, 0.0, 1.0, 0.0, 0.0, 1.0, 0.0])
me_cube_003.materials.append(mat_brick_002)
me_cube_003.use_remesh_fix_poles = True
me_cube_003.use_remesh_preserve_attributes = False
me_cube_003.use_mirror_vertex_groups = False
me_cube_003.update()
me_cube_008 = bpy.data.meshes.new('Cube.008')
me_cube_008.from_pydata([(-1.0, -1.0, -1.0), (-1.0, -1.0, 1.0), (-1.0, 1.0, -1.0), (-1.0, 1.0, 1.0), (1.0, -1.0, -1.0), (1.0, -1.0, 1.0), (1.0, 1.0, -1.0), (1.0, 1.0, 1.0)], [], [(0, 1, 3, 2), (2, 3, 7, 6), (6, 7, 5, 4), (4, 5, 1, 0), (2, 6, 4, 0), (7, 3, 1, 5)])
_uv = me_cube_008.uv_layers.new(name='UVMap')
_uv.uv.foreach_set('vector', [0.0, 0.0, 0.0, 1.0, 1.0, 1.0, 1.0, 0.0, 0.0, 0.0, 0.0, 1.0, 1.0, 1.0, 1.0, 0.0, 1.0, 0.0, 1.0, 1.0, 0.0, 1.0, 0.0, 0.0, 1.0, 0.0, 1.0, 1.0, 0.0, 1.0, 0.0, 0.0, 0.0, 1.0, 1.0, 1.0, 1.0, 0.0, 0.0, 0.0, 1.0, 1.0, 0.0, 1.0, 0.0, 0.0, 1.0, 0.0])
me_cube_008.materials.append(mat_brick_007)
me_cube_008.use_remesh_fix_poles = True
me_cube_008.use_remesh_preserve_attributes = False
me_cube_008.use_mirror_vertex_groups = False
me_cube_008.update()
me_cube_007 = bpy.data.meshes.new('Cube.007')
me_cube_007.from_pydata([(-1.0, -1.0, -1.0), (-1.0, -1.0, 1.0), (-1.0, 1.0, -1.0), (-1.0, 1.0, 1.0), (1.0, -1.0, -1.0), (1.0, -1.0, 1.0), (1.0, 1.0, -1.0), (1.0, 1.0, 1.0)], [], [(0, 1, 3, 2), (2, 3, 7, 6), (6, 7, 5, 4), (4, 5, 1, 0), (2, 6, 4, 0), (7, 3, 1, 5)])
_uv = me_cube_007.uv_layers.new(name='UVMap')
_uv.uv.foreach_set('vector', [0.0, 0.0, 0.0, 1.0, 1.0, 1.0, 1.0, 0.0, 0.0, 0.0, 0.0, 1.0, 1.0, 1.0, 1.0, 0.0, 1.0, 0.0, 1.0, 1.0, 0.0, 1.0, 0.0, 0.0, 1.0, 0.0, 1.0, 1.0, 0.0, 1.0, 0.0, 0.0, 0.0, 1.0, 1.0, 1.0, 1.0, 0.0, 0.0, 0.0, 1.0, 1.0, 0.0, 1.0, 0.0, 0.0, 1.0, 0.0])
me_cube_007.materials.append(mat_brick_006)
me_cube_007.use_remesh_fix_poles = True
me_cube_007.use_remesh_preserve_attributes = False
me_cube_007.use_mirror_vertex_groups = False
me_cube_007.update()
me_cube_006 = bpy.data.meshes.new('Cube.006')
me_cube_006.from_pydata([(-1.0, -1.0, -1.0), (-1.0, -1.0, 1.0), (-1.0, 1.0, -1.0), (-1.0, 1.0, 1.0), (1.0, -1.0, -1.0), (1.0, -1.0, 1.0), (1.0, 1.0, -1.0), (1.0, 1.0, 1.0)], [], [(0, 1, 3, 2), (2, 3, 7, 6), (6, 7, 5, 4), (4, 5, 1, 0), (2, 6, 4, 0), (7, 3, 1, 5)])
_uv = me_cube_006.uv_layers.new(name='UVMap')
_uv.uv.foreach_set('vector', [0.0, 0.0, 0.0, 1.0, 1.0, 1.0, 1.0, 0.0, 0.0, 0.0, 0.0, 1.0, 1.0, 1.0, 1.0, 0.0, 1.0, 0.0, 1.0, 1.0, 0.0, 1.0, 0.0, 0.0, 1.0, 0.0, 1.0, 1.0, 0.0, 1.0, 0.0, 0.0, 0.0, 1.0, 1.0, 1.0, 1.0, 0.0, 0.0, 0.0, 1.0, 1.0, 0.0, 1.0, 0.0, 0.0, 1.0, 0.0])
me_cube_006.materials.append(mat_brick_005)
me_cube_006.use_remesh_fix_poles = True
me_cube_006.use_remesh_preserve_attributes = False
me_cube_006.use_mirror_vertex_groups = False
me_cube_006.update()
me_cube_005 = bpy.data.meshes.new('Cube.005')
me_cube_005.from_pydata([(-1.0, -1.0, -1.0), (-1.0, -1.0, 1.0), (-1.0, 1.0, -1.0), (-1.0, 1.0, 1.0), (1.0, -1.0, -1.0), (1.0, -1.0, 1.0), (1.0, 1.0, -1.0), (1.0, 1.0, 1.0)], [], [(0, 1, 3, 2), (2, 3, 7, 6), (6, 7, 5, 4), (4, 5, 1, 0), (2, 6, 4, 0), (7, 3, 1, 5)])
_uv = me_cube_005.uv_layers.new(name='UVMap')
_uv.uv.foreach_set('vector', [0.0, 0.0, 0.0, 1.0, 1.0, 1.0, 1.0, 0.0, 0.0, 0.0, 0.0, 1.0, 1.0, 1.0, 1.0, 0.0, 1.0, 0.0, 1.0, 1.0, 0.0, 1.0, 0.0, 0.0, 1.0, 0.0, 1.0, 1.0, 0.0, 1.0, 0.0, 0.0, 0.0, 1.0, 1.0, 1.0, 1.0, 0.0, 0.0, 0.0, 1.0, 1.0, 0.0, 1.0, 0.0, 0.0, 1.0, 0.0])
me_cube_005.materials.append(mat_brick_004)
me_cube_005.use_remesh_fix_poles = True
me_cube_005.use_remesh_preserve_attributes = False
me_cube_005.use_mirror_vertex_groups = False
me_cube_005.update()
me_cube_012 = bpy.data.meshes.new('Cube.012')
me_cube_012.from_pydata([(-1.0, -1.0, -1.0), (-1.0, -1.0, 1.0), (-1.0, 1.0, -1.0), (-1.0, 1.0, 1.0), (1.0, -1.0, -1.0), (1.0, -1.0, 1.0), (1.0, 1.0, -1.0), (1.0, 1.0, 1.0)], [], [(0, 1, 3, 2), (2, 3, 7, 6), (6, 7, 5, 4), (4, 5, 1, 0), (2, 6, 4, 0), (7, 3, 1, 5)])
_uv = me_cube_012.uv_layers.new(name='UVMap')
_uv.uv.foreach_set('vector', [0.0, 0.0, 0.0, 1.0, 1.0, 1.0, 1.0, 0.0, 0.0, 0.0, 0.0, 1.0, 1.0, 1.0, 1.0, 0.0, 1.0, 0.0, 1.0, 1.0, 0.0, 1.0, 0.0, 0.0, 1.0, 0.0, 1.0, 1.0, 0.0, 1.0, 0.0, 0.0, 0.0, 1.0, 1.0, 1.0, 1.0, 0.0, 0.0, 0.0, 1.0, 1.0, 0.0, 1.0, 0.0, 0.0, 1.0, 0.0])
me_cube_012.materials.append(mat_brick_011)
me_cube_012.use_remesh_fix_poles = True
me_cube_012.use_remesh_preserve_attributes = False
me_cube_012.use_mirror_vertex_groups = False
me_cube_012.update()
me_cube_011 = bpy.data.meshes.new('Cube.011')
me_cube_011.from_pydata([(-1.0, -1.0, -1.0), (-1.0, -1.0, 1.0), (-1.0, 1.0, -1.0), (-1.0, 1.0, 1.0), (1.0, -1.0, -1.0), (1.0, -1.0, 1.0), (1.0, 1.0, -1.0), (1.0, 1.0, 1.0)], [], [(0, 1, 3, 2), (2, 3, 7, 6), (6, 7, 5, 4), (4, 5, 1, 0), (2, 6, 4, 0), (7, 3, 1, 5)])
_uv = me_cube_011.uv_layers.new(name='UVMap')
_uv.uv.foreach_set('vector', [0.0, 0.0, 0.0, 1.0, 1.0, 1.0, 1.0, 0.0, 0.0, 0.0, 0.0, 1.0, 1.0, 1.0, 1.0, 0.0, 1.0, 0.0, 1.0, 1.0, 0.0, 1.0, 0.0, 0.0, 1.0, 0.0, 1.0, 1.0, 0.0, 1.0, 0.0, 0.0, 0.0, 1.0, 1.0, 1.0, 1.0, 0.0, 0.0, 0.0, 1.0, 1.0, 0.0, 1.0, 0.0, 0.0, 1.0, 0.0])
me_cube_011.materials.append(mat_brick_010)
me_cube_011.use_remesh_fix_poles = True
me_cube_011.use_remesh_preserve_attributes = False
me_cube_011.use_mirror_vertex_groups = False
me_cube_011.update()
me_cube_010 = bpy.data.meshes.new('Cube.010')
me_cube_010.from_pydata([(-1.0, -1.0, -1.0), (-1.0, -1.0, 1.0), (-1.0, 1.0, -1.0), (-1.0, 1.0, 1.0), (1.0, -1.0, -1.0), (1.0, -1.0, 1.0), (1.0, 1.0, -1.0), (1.0, 1.0, 1.0)], [], [(0, 1, 3, 2), (2, 3, 7, 6), (6, 7, 5, 4), (4, 5, 1, 0), (2, 6, 4, 0), (7, 3, 1, 5)])
_uv = me_cube_010.uv_layers.new(name='UVMap')
_uv.uv.foreach_set('vector', [0.0, 0.0, 0.0, 1.0, 1.0, 1.0, 1.0, 0.0, 0.0, 0.0, 0.0, 1.0, 1.0, 1.0, 1.0, 0.0, 1.0, 0.0, 1.0, 1.0, 0.0, 1.0, 0.0, 0.0, 1.0, 0.0, 1.0, 1.0, 0.0, 1.0, 0.0, 0.0, 0.0, 1.0, 1.0, 1.0, 1.0, 0.0, 0.0, 0.0, 1.0, 1.0, 0.0, 1.0, 0.0, 0.0, 1.0, 0.0])
me_cube_010.materials.append(mat_brick_009)
me_cube_010.use_remesh_fix_poles = True
me_cube_010.use_remesh_preserve_attributes = False
me_cube_010.use_mirror_vertex_groups = False
me_cube_010.update()
me_cube_009 = bpy.data.meshes.new('Cube.009')
me_cube_009.from_pydata([(-1.0, -1.0, -1.0), (-1.0, -1.0, 1.0), (-1.0, 1.0, -1.0), (-1.0, 1.0, 1.0), (1.0, -1.0, -1.0), (1.0, -1.0, 1.0), (1.0, 1.0, -1.0), (1.0, 1.0, 1.0)], [], [(0, 1, 3, 2), (2, 3, 7, 6), (6, 7, 5, 4), (4, 5, 1, 0), (2, 6, 4, 0), (7, 3, 1, 5)])
_uv = me_cube_009.uv_layers.new(name='UVMap')
_uv.uv.foreach_set('vector', [0.0, 0.0, 0.0, 1.0, 1.0, 1.0, 1.0, 0.0, 0.0, 0.0, 0.0, 1.0, 1.0, 1.0, 1.0, 0.0, 1.0, 0.0, 1.0, 1.0, 0.0, 1.0, 0.0, 0.0, 1.0, 0.0, 1.0, 1.0, 0.0, 1.0, 0.0, 0.0, 0.0, 1.0, 1.0, 1.0, 1.0, 0.0, 0.0, 0.0, 1.0, 1.0, 0.0, 1.0, 0.0, 0.0, 1.0, 0.0])
me_cube_009.materials.append(mat_brick_008)
me_cube_009.use_remesh_fix_poles = True
me_cube_009.use_remesh_preserve_attributes = False
me_cube_009.use_mirror_vertex_groups = False
me_cube_009.update()
me_cube_014 = bpy.data.meshes.new('Cube.014')
me_cube_014.from_pydata([(-1.0, -1.0, -1.0), (-1.0, -1.0, 1.0), (-1.0, 1.0, -1.0), (-1.0, 1.0, 1.0), (1.0, -1.0, -1.0), (1.0, -1.0, 1.0), (1.0, 1.0, -1.0), (1.0, 1.0, 1.0)], [], [(0, 1, 3, 2), (2, 3, 7, 6), (6, 7, 5, 4), (4, 5, 1, 0), (2, 6, 4, 0), (7, 3, 1, 5)])
_uv = me_cube_014.uv_layers.new(name='UVMap')
_uv.uv.foreach_set('vector', [0.0, 0.0, 0.0, 1.0, 1.0, 1.0, 1.0, 0.0, 0.0, 0.0, 0.0, 1.0, 1.0, 1.0, 1.0, 0.0, 1.0, 0.0, 1.0, 1.0, 0.0, 1.0, 0.0, 0.0, 1.0, 0.0, 1.0, 1.0, 0.0, 1.0, 0.0, 0.0, 0.0, 1.0, 1.0, 1.0, 1.0, 0.0, 0.0, 0.0, 1.0, 1.0, 0.0, 1.0, 0.0, 0.0, 1.0, 0.0])
me_cube_014.materials.append(mat_brick_013)
me_cube_014.use_remesh_fix_poles = True
me_cube_014.use_remesh_preserve_attributes = False
me_cube_014.use_mirror_vertex_groups = False
me_cube_014.update()
me_cube_013 = bpy.data.meshes.new('Cube.013')
me_cube_013.from_pydata([(-1.0, -1.0, -1.0), (-1.0, -1.0, 1.0), (-1.0, 1.0, -1.0), (-1.0, 1.0, 1.0), (1.0, -1.0, -1.0), (1.0, -1.0, 1.0), (1.0, 1.0, -1.0), (1.0, 1.0, 1.0)], [], [(0, 1, 3, 2), (2, 3, 7, 6), (6, 7, 5, 4), (4, 5, 1, 0), (2, 6, 4, 0), (7, 3, 1, 5)])
_uv = me_cube_013.uv_layers.new(name='UVMap')
_uv.uv.foreach_set('vector', [0.0, 0.0, 0.0, 1.0, 1.0, 1.0, 1.0, 0.0, 0.0, 0.0, 0.0, 1.0, 1.0, 1.0, 1.0, 0.0, 1.0, 0.0, 1.0, 1.0, 0.0, 1.0, 0.0, 0.0, 1.0, 0.0, 1.0, 1.0, 0.0, 1.0, 0.0, 0.0, 0.0, 1.0, 1.0, 1.0, 1.0, 0.0, 0.0, 0.0, 1.0, 1.0, 0.0, 1.0, 0.0, 0.0, 1.0, 0.0])
me_cube_013.materials.append(mat_brick_012)
me_cube_013.use_remesh_fix_poles = True
me_cube_013.use_remesh_preserve_attributes = False
me_cube_013.use_mirror_vertex_groups = False
me_cube_013.update()
me_cube_018 = bpy.data.meshes.new('Cube.018')
me_cube_018.from_pydata([(-1.0, -1.0, -1.0), (-1.0, -1.0, 1.0), (-1.0, 1.0, -1.0), (-1.0, 1.0, 1.0), (1.0, -1.0, -1.0), (1.0, -1.0, 1.0), (1.0, 1.0, -1.0), (1.0, 1.0, 1.0)], [], [(0, 1, 3, 2), (2, 3, 7, 6), (6, 7, 5, 4), (4, 5, 1, 0), (2, 6, 4, 0), (7, 3, 1, 5)])
_uv = me_cube_018.uv_layers.new(name='UVMap')
_uv.uv.foreach_set('vector', [0.0, 0.0, 0.0, 1.0, 1.0, 1.0, 1.0, 0.0, 0.0, 0.0, 0.0, 1.0, 1.0, 1.0, 1.0, 0.0, 1.0, 0.0, 1.0, 1.0, 0.0, 1.0, 0.0, 0.0, 1.0, 0.0, 1.0, 1.0, 0.0, 1.0, 0.0, 0.0, 0.0, 1.0, 1.0, 1.0, 1.0, 0.0, 0.0, 0.0, 1.0, 1.0, 0.0, 1.0, 0.0, 0.0, 1.0, 0.0])
me_cube_018.materials.append(mat_brick_017)
me_cube_018.use_remesh_fix_poles = True
me_cube_018.use_remesh_preserve_attributes = False
me_cube_018.use_mirror_vertex_groups = False
me_cube_018.update()
me_cube_017 = bpy.data.meshes.new('Cube.017')
me_cube_017.from_pydata([(-1.0, -1.0, -1.0), (-1.0, -1.0, 1.0), (-1.0, 1.0, -1.0), (-1.0, 1.0, 1.0), (1.0, -1.0, -1.0), (1.0, -1.0, 1.0), (1.0, 1.0, -1.0), (1.0, 1.0, 1.0)], [], [(0, 1, 3, 2), (2, 3, 7, 6), (6, 7, 5, 4), (4, 5, 1, 0), (2, 6, 4, 0), (7, 3, 1, 5)])
_uv = me_cube_017.uv_layers.new(name='UVMap')
_uv.uv.foreach_set('vector', [0.0, 0.0, 0.0, 1.0, 1.0, 1.0, 1.0, 0.0, 0.0, 0.0, 0.0, 1.0, 1.0, 1.0, 1.0, 0.0, 1.0, 0.0, 1.0, 1.0, 0.0, 1.0, 0.0, 0.0, 1.0, 0.0, 1.0, 1.0, 0.0, 1.0, 0.0, 0.0, 0.0, 1.0, 1.0, 1.0, 1.0, 0.0, 0.0, 0.0, 1.0, 1.0, 0.0, 1.0, 0.0, 0.0, 1.0, 0.0])
me_cube_017.materials.append(mat_brick_016)
me_cube_017.use_remesh_fix_poles = True
me_cube_017.use_remesh_preserve_attributes = False
me_cube_017.use_mirror_vertex_groups = False
me_cube_017.update()
me_cube_016 = bpy.data.meshes.new('Cube.016')
me_cube_016.from_pydata([(-1.0, -1.0, -1.0), (-1.0, -1.0, 1.0), (-1.0, 1.0, -1.0), (-1.0, 1.0, 1.0), (1.0, -1.0, -1.0), (1.0, -1.0, 1.0), (1.0, 1.0, -1.0), (1.0, 1.0, 1.0)], [], [(0, 1, 3, 2), (2, 3, 7, 6), (6, 7, 5, 4), (4, 5, 1, 0), (2, 6, 4, 0), (7, 3, 1, 5)])
_uv = me_cube_016.uv_layers.new(name='UVMap')
_uv.uv.foreach_set('vector', [0.0, 0.0, 0.0, 1.0, 1.0, 1.0, 1.0, 0.0, 0.0, 0.0, 0.0, 1.0, 1.0, 1.0, 1.0, 0.0, 1.0, 0.0, 1.0, 1.0, 0.0, 1.0, 0.0, 0.0, 1.0, 0.0, 1.0, 1.0, 0.0, 1.0, 0.0, 0.0, 0.0, 1.0, 1.0, 1.0, 1.0, 0.0, 0.0, 0.0, 1.0, 1.0, 0.0, 1.0, 0.0, 0.0, 1.0, 0.0])
me_cube_016.materials.append(mat_brick_015)
me_cube_016.use_remesh_fix_poles = True
me_cube_016.use_remesh_preserve_attributes = False
me_cube_016.use_mirror_vertex_groups = False
me_cube_016.update()
me_cube_015 = bpy.data.meshes.new('Cube.015')
me_cube_015.from_pydata([(-1.0, -1.0, -1.0), (-1.0, -1.0, 1.0), (-1.0, 1.0, -1.0), (-1.0, 1.0, 1.0), (1.0, -1.0, -1.0), (1.0, -1.0, 1.0), (1.0, 1.0, -1.0), (1.0, 1.0, 1.0)], [], [(0, 1, 3, 2), (2, 3, 7, 6), (6, 7, 5, 4), (4, 5, 1, 0), (2, 6, 4, 0), (7, 3, 1, 5)])
_uv = me_cube_015.uv_layers.new(name='UVMap')
_uv.uv.foreach_set('vector', [0.0, 0.0, 0.0, 1.0, 1.0, 1.0, 1.0, 0.0, 0.0, 0.0, 0.0, 1.0, 1.0, 1.0, 1.0, 0.0, 1.0, 0.0, 1.0, 1.0, 0.0, 1.0, 0.0, 0.0, 1.0, 0.0, 1.0, 1.0, 0.0, 1.0, 0.0, 0.0, 0.0, 1.0, 1.0, 1.0, 1.0, 0.0, 0.0, 0.0, 1.0, 1.0, 0.0, 1.0, 0.0, 0.0, 1.0, 0.0])
me_cube_015.materials.append(mat_brick_014)
me_cube_015.use_remesh_fix_poles = True
me_cube_015.use_remesh_preserve_attributes = False
me_cube_015.use_mirror_vertex_groups = False
me_cube_015.update()
me_cube_021 = bpy.data.meshes.new('Cube.021')
me_cube_021.from_pydata([(-1.0, -1.0, -1.0), (-1.0, -1.0, 1.0), (-1.0, 1.0, -1.0), (-1.0, 1.0, 1.0), (1.0, -1.0, -1.0), (1.0, -1.0, 1.0), (1.0, 1.0, -1.0), (1.0, 1.0, 1.0)], [], [(0, 1, 3, 2), (2, 3, 7, 6), (6, 7, 5, 4), (4, 5, 1, 0), (2, 6, 4, 0), (7, 3, 1, 5)])
_uv = me_cube_021.uv_layers.new(name='UVMap')
_uv.uv.foreach_set('vector', [0.0, 0.0, 0.0, 1.0, 1.0, 1.0, 1.0, 0.0, 0.0, 0.0, 0.0, 1.0, 1.0, 1.0, 1.0, 0.0, 1.0, 0.0, 1.0, 1.0, 0.0, 1.0, 0.0, 0.0, 1.0, 0.0, 1.0, 1.0, 0.0, 1.0, 0.0, 0.0, 0.0, 1.0, 1.0, 1.0, 1.0, 0.0, 0.0, 0.0, 1.0, 1.0, 0.0, 1.0, 0.0, 0.0, 1.0, 0.0])
me_cube_021.materials.append(mat_brick_020)
me_cube_021.use_remesh_fix_poles = True
me_cube_021.use_remesh_preserve_attributes = False
me_cube_021.use_mirror_vertex_groups = False
me_cube_021.update()
me_cube_020 = bpy.data.meshes.new('Cube.020')
me_cube_020.from_pydata([(-1.0, -1.0, -1.0), (-1.0, -1.0, 1.0), (-1.0, 1.0, -1.0), (-1.0, 1.0, 1.0), (1.0, -1.0, -1.0), (1.0, -1.0, 1.0), (1.0, 1.0, -1.0), (1.0, 1.0, 1.0)], [], [(0, 1, 3, 2), (2, 3, 7, 6), (6, 7, 5, 4), (4, 5, 1, 0), (2, 6, 4, 0), (7, 3, 1, 5)])
_uv = me_cube_020.uv_layers.new(name='UVMap')
_uv.uv.foreach_set('vector', [0.0, 0.0, 0.0, 1.0, 1.0, 1.0, 1.0, 0.0, 0.0, 0.0, 0.0, 1.0, 1.0, 1.0, 1.0, 0.0, 1.0, 0.0, 1.0, 1.0, 0.0, 1.0, 0.0, 0.0, 1.0, 0.0, 1.0, 1.0, 0.0, 1.0, 0.0, 0.0, 0.0, 1.0, 1.0, 1.0, 1.0, 0.0, 0.0, 0.0, 1.0, 1.0, 0.0, 1.0, 0.0, 0.0, 1.0, 0.0])
me_cube_020.materials.append(mat_brick_019)
me_cube_020.use_remesh_fix_poles = True
me_cube_020.use_remesh_preserve_attributes = False
me_cube_020.use_mirror_vertex_groups = False
me_cube_020.update()
me_cube_019 = bpy.data.meshes.new('Cube.019')
me_cube_019.from_pydata([(-1.0, -1.0, -1.0), (-1.0, -1.0, 1.0), (-1.0, 1.0, -1.0), (-1.0, 1.0, 1.0), (1.0, -1.0, -1.0), (1.0, -1.0, 1.0), (1.0, 1.0, -1.0), (1.0, 1.0, 1.0)], [], [(0, 1, 3, 2), (2, 3, 7, 6), (6, 7, 5, 4), (4, 5, 1, 0), (2, 6, 4, 0), (7, 3, 1, 5)])
_uv = me_cube_019.uv_layers.new(name='UVMap')
_uv.uv.foreach_set('vector', [0.0, 0.0, 0.0, 1.0, 1.0, 1.0, 1.0, 0.0, 0.0, 0.0, 0.0, 1.0, 1.0, 1.0, 1.0, 0.0, 1.0, 0.0, 1.0, 1.0, 0.0, 1.0, 0.0, 0.0, 1.0, 0.0, 1.0, 1.0, 0.0, 1.0, 0.0, 0.0, 0.0, 1.0, 1.0, 1.0, 1.0, 0.0, 0.0, 0.0, 1.0, 1.0, 0.0, 1.0, 0.0, 0.0, 1.0, 0.0])
me_cube_019.materials.append(mat_brick_018)
me_cube_019.use_remesh_fix_poles = True
me_cube_019.use_remesh_preserve_attributes = False
me_cube_019.use_mirror_vertex_groups = False
me_cube_019.update()
me_cube_023 = bpy.data.meshes.new('Cube.023')
me_cube_023.from_pydata([(-1.0, -1.0, -1.0), (-1.0, -1.0, 1.0), (-1.0, 1.0, -1.0), (-1.0, 1.0, 1.0), (1.0, -1.0, -1.0), (1.0, -1.0, 1.0), (1.0, 1.0, -1.0), (1.0, 1.0, 1.0)], [], [(0, 1, 3, 2), (2, 3, 7, 6), (6, 7, 5, 4), (4, 5, 1, 0), (2, 6, 4, 0), (7, 3, 1, 5)])
_uv = me_cube_023.uv_layers.new(name='UVMap')
_uv.uv.foreach_set('vector', [0.0, 0.0, 0.0, 1.0, 1.0, 1.0, 1.0, 0.0, 0.0, 0.0, 0.0, 1.0, 1.0, 1.0, 1.0, 0.0, 1.0, 0.0, 1.0, 1.0, 0.0, 1.0, 0.0, 0.0, 1.0, 0.0, 1.0, 1.0, 0.0, 1.0, 0.0, 0.0, 0.0, 1.0, 1.0, 1.0, 1.0, 0.0, 0.0, 0.0, 1.0, 1.0, 0.0, 1.0, 0.0, 0.0, 1.0, 0.0])
me_cube_023.materials.append(mat_brick_022)
me_cube_023.use_remesh_fix_poles = True
me_cube_023.use_remesh_preserve_attributes = False
me_cube_023.use_mirror_vertex_groups = False
me_cube_023.update()
me_cube_022 = bpy.data.meshes.new('Cube.022')
me_cube_022.from_pydata([(-1.0, -1.0, -1.0), (-1.0, -1.0, 1.0), (-1.0, 1.0, -1.0), (-1.0, 1.0, 1.0), (1.0, -1.0, -1.0), (1.0, -1.0, 1.0), (1.0, 1.0, -1.0), (1.0, 1.0, 1.0)], [], [(0, 1, 3, 2), (2, 3, 7, 6), (6, 7, 5, 4), (4, 5, 1, 0), (2, 6, 4, 0), (7, 3, 1, 5)])
_uv = me_cube_022.uv_layers.new(name='UVMap')
_uv.uv.foreach_set('vector', [0.0, 0.0, 0.0, 1.0, 1.0, 1.0, 1.0, 0.0, 0.0, 0.0, 0.0, 1.0, 1.0, 1.0, 1.0, 0.0, 1.0, 0.0, 1.0, 1.0, 0.0, 1.0, 0.0, 0.0, 1.0, 0.0, 1.0, 1.0, 0.0, 1.0, 0.0, 0.0, 0.0, 1.0, 1.0, 1.0, 1.0, 0.0, 0.0, 0.0, 1.0, 1.0, 0.0, 1.0, 0.0, 0.0, 1.0, 0.0])
me_cube_022.materials.append(mat_brick_021)
me_cube_022.use_remesh_fix_poles = True
me_cube_022.use_remesh_preserve_attributes = False
me_cube_022.use_mirror_vertex_groups = False
me_cube_022.update()
me_cube_024 = bpy.data.meshes.new('Cube.024')
me_cube_024.from_pydata([(-1.0, -1.0, -1.0), (-1.0, -1.0, 1.0), (-1.0, 1.0, -1.0), (-1.0, 1.0, 1.0), (1.0, -1.0, -1.0), (1.0, -1.0, 1.0), (1.0, 1.0, -1.0), (1.0, 1.0, 1.0)], [], [(0, 1, 3, 2), (2, 3, 7, 6), (6, 7, 5, 4), (4, 5, 1, 0), (2, 6, 4, 0), (7, 3, 1, 5)])
_uv = me_cube_024.uv_layers.new(name='UVMap')
_uv.uv.foreach_set('vector', [0.0, 0.0, 0.0, 1.0, 1.0, 1.0, 1.0, 0.0, 0.0, 0.0, 0.0, 1.0, 1.0, 1.0, 1.0, 0.0, 1.0, 0.0, 1.0, 1.0, 0.0, 1.0, 0.0, 0.0, 1.0, 0.0, 1.0, 1.0, 0.0, 1.0, 0.0, 0.0, 0.0, 1.0, 1.0, 1.0, 1.0, 0.0, 0.0, 0.0, 1.0, 1.0, 0.0, 1.0, 0.0, 0.0, 1.0, 0.0])
me_cube_024.materials.append(mat_brick_023)
me_cube_024.use_remesh_fix_poles = True
me_cube_024.use_remesh_preserve_attributes = False
me_cube_024.use_mirror_vertex_groups = False
me_cube_024.update()
me_cube_025 = bpy.data.meshes.new('Cube.025')
me_cube_025.from_pydata([(-1.0, -1.0, -1.0), (-1.0, -1.0, 1.0), (-1.0, 1.0, -1.0), (-1.0, 1.0, 1.0), (1.0, -1.0, -1.0), (1.0, -1.0, 1.0), (1.0, 1.0, -1.0), (1.0, 1.0, 1.0)], [], [(0, 1, 3, 2), (2, 3, 7, 6), (6, 7, 5, 4), (4, 5, 1, 0), (2, 6, 4, 0), (7, 3, 1, 5)])
_uv = me_cube_025.uv_layers.new(name='UVMap')
_uv.uv.foreach_set('vector', [0.0, 0.0, 0.0, 1.0, 1.0, 1.0, 1.0, 0.0, 0.0, 0.0, 0.0, 1.0, 1.0, 1.0, 1.0, 0.0, 1.0, 0.0, 1.0, 1.0, 0.0, 1.0, 0.0, 0.0, 1.0, 0.0, 1.0, 1.0, 0.0, 1.0, 0.0, 0.0, 0.0, 1.0, 1.0, 1.0, 1.0, 0.0, 0.0, 0.0, 1.0, 1.0, 0.0, 1.0, 0.0, 0.0, 1.0, 0.0])
me_cube_025.materials.append(mat_brick_024)
me_cube_025.use_remesh_fix_poles = True
me_cube_025.use_remesh_preserve_attributes = False
me_cube_025.use_mirror_vertex_groups = False
me_cube_025.update()
me_cube_026 = bpy.data.meshes.new('Cube.026')
me_cube_026.from_pydata([(-1.0, -1.0, -1.0), (-1.0, -1.0, 1.0), (-1.0, 1.0, -1.0), (-1.0, 1.0, 1.0), (1.0, -1.0, -1.0), (1.0, -1.0, 1.0), (1.0, 1.0, -1.0), (1.0, 1.0, 1.0)], [], [(0, 1, 3, 2), (2, 3, 7, 6), (6, 7, 5, 4), (4, 5, 1, 0), (2, 6, 4, 0), (7, 3, 1, 5)])
_uv = me_cube_026.uv_layers.new(name='UVMap')
_uv.uv.foreach_set('vector', [0.0, 0.0, 0.0, 1.0, 1.0, 1.0, 1.0, 0.0, 0.0, 0.0, 0.0, 1.0, 1.0, 1.0, 1.0, 0.0, 1.0, 0.0, 1.0, 1.0, 0.0, 1.0, 0.0, 0.0, 1.0, 0.0, 1.0, 1.0, 0.0, 1.0, 0.0, 0.0, 0.0, 1.0, 1.0, 1.0, 1.0, 0.0, 0.0, 0.0, 1.0, 1.0, 0.0, 1.0, 0.0, 0.0, 1.0, 0.0])
me_cube_026.materials.append(mat_brick_003)
me_cube_026.use_remesh_fix_poles = True
me_cube_026.use_remesh_preserve_attributes = False
me_cube_026.use_mirror_vertex_groups = False
me_cube_026.update()
me_cube_027 = bpy.data.meshes.new('Cube.027')
me_cube_027.from_pydata([(-1.0, -1.0, -1.0), (-1.0, -1.0, 1.0), (-1.0, 1.0, -1.0), (-1.0, 1.0, 1.0), (1.0, -1.0, -1.0), (1.0, -1.0, 1.0), (1.0, 1.0, -1.0), (1.0, 1.0, 1.0)], [], [(0, 1, 3, 2), (2, 3, 7, 6), (6, 7, 5, 4), (4, 5, 1, 0), (2, 6, 4, 0), (7, 3, 1, 5)])
_uv = me_cube_027.uv_layers.new(name='UVMap')
_uv.uv.foreach_set('vector', [0.0, 0.0, 0.0, 1.0, 1.0, 1.0, 1.0, 0.0, 0.0, 0.0, 0.0, 1.0, 1.0, 1.0, 1.0, 0.0, 1.0, 0.0, 1.0, 1.0, 0.0, 1.0, 0.0, 0.0, 1.0, 0.0, 1.0, 1.0, 0.0, 1.0, 0.0, 0.0, 0.0, 1.0, 1.0, 1.0, 1.0, 0.0, 0.0, 0.0, 1.0, 1.0, 0.0, 1.0, 0.0, 0.0, 1.0, 0.0])
me_cube_027.materials.append(mat_brick_025)
me_cube_027.use_remesh_fix_poles = True
me_cube_027.use_remesh_preserve_attributes = False
me_cube_027.use_mirror_vertex_groups = False
me_cube_027.update()
me_cube_028 = bpy.data.meshes.new('Cube.028')
me_cube_028.from_pydata([(-1.0, -1.0, -1.0), (-1.0, -1.0, 1.0), (-1.0, 1.0, -1.0), (-1.0, 1.0, 1.0), (1.0, -1.0, -1.0), (1.0, -1.0, 1.0), (1.0, 1.0, -1.0), (1.0, 1.0, 1.0)], [], [(0, 1, 3, 2), (2, 3, 7, 6), (6, 7, 5, 4), (4, 5, 1, 0), (2, 6, 4, 0), (7, 3, 1, 5)])
_uv = me_cube_028.uv_layers.new(name='UVMap')
_uv.uv.foreach_set('vector', [0.0, 0.0, 0.0, 1.0, 1.0, 1.0, 1.0, 0.0, 0.0, 0.0, 0.0, 1.0, 1.0, 1.0, 1.0, 0.0, 1.0, 0.0, 1.0, 1.0, 0.0, 1.0, 0.0, 0.0, 1.0, 0.0, 1.0, 1.0, 0.0, 1.0, 0.0, 0.0, 0.0, 1.0, 1.0, 1.0, 1.0, 0.0, 0.0, 0.0, 1.0, 1.0, 0.0, 1.0, 0.0, 0.0, 1.0, 0.0])
me_cube_028.materials.append(mat_brick_026)
me_cube_028.use_remesh_fix_poles = True
me_cube_028.use_remesh_preserve_attributes = False
me_cube_028.use_mirror_vertex_groups = False
me_cube_028.update()
me_cube_029 = bpy.data.meshes.new('Cube.029')
me_cube_029.from_pydata([(-1.0, -1.0, -1.0), (-1.0, -1.0, 1.0), (-1.0, 1.0, -1.0), (-1.0, 1.0, 1.0), (1.0, -1.0, -1.0), (1.0, -1.0, 1.0), (1.0, 1.0, -1.0), (1.0, 1.0, 1.0)], [], [(0, 1, 3, 2), (2, 3, 7, 6), (6, 7, 5, 4), (4, 5, 1, 0), (2, 6, 4, 0), (7, 3, 1, 5)])
_uv = me_cube_029.uv_layers.new(name='UVMap')
_uv.uv.foreach_set('vector', [0.0, 0.0, 0.0, 1.0, 1.0, 1.0, 1.0, 0.0, 0.0, 0.0, 0.0, 1.0, 1.0, 1.0, 1.0, 0.0, 1.0, 0.0, 1.0, 1.0, 0.0, 1.0, 0.0, 0.0, 1.0, 0.0, 1.0, 1.0, 0.0, 1.0, 0.0, 0.0, 0.0, 1.0, 1.0, 1.0, 1.0, 0.0, 0.0, 0.0, 1.0, 1.0, 0.0, 1.0, 0.0, 0.0, 1.0, 0.0])
me_cube_029.materials.append(mat_brick_027)
me_cube_029.use_remesh_fix_poles = True
me_cube_029.use_remesh_preserve_attributes = False
me_cube_029.use_mirror_vertex_groups = False
me_cube_029.update()
me_cube_030 = bpy.data.meshes.new('Cube.030')
me_cube_030.from_pydata([(-1.0, -1.0, -1.0), (-1.0, -1.0, 1.0), (-1.0, 1.0, -1.0), (-1.0, 1.0, 1.0), (1.0, -1.0, -1.0), (1.0, -1.0, 1.0), (1.0, 1.0, -1.0), (1.0, 1.0, 1.0)], [], [(0, 1, 3, 2), (2, 3, 7, 6), (6, 7, 5, 4), (4, 5, 1, 0), (2, 6, 4, 0), (7, 3, 1, 5)])
_uv = me_cube_030.uv_layers.new(name='UVMap')
_uv.uv.foreach_set('vector', [0.0, 0.0, 0.0, 1.0, 1.0, 1.0, 1.0, 0.0, 0.0, 0.0, 0.0, 1.0, 1.0, 1.0, 1.0, 0.0, 1.0, 0.0, 1.0, 1.0, 0.0, 1.0, 0.0, 0.0, 1.0, 0.0, 1.0, 1.0, 0.0, 1.0, 0.0, 0.0, 0.0, 1.0, 1.0, 1.0, 1.0, 0.0, 0.0, 0.0, 1.0, 1.0, 0.0, 1.0, 0.0, 0.0, 1.0, 0.0])
me_cube_030.materials.append(mat_brick_028)
me_cube_030.use_remesh_fix_poles = True
me_cube_030.use_remesh_preserve_attributes = False
me_cube_030.use_mirror_vertex_groups = False
me_cube_030.update()
me_cube_031 = bpy.data.meshes.new('Cube.031')
me_cube_031.from_pydata([(-1.0, -1.0, -1.0), (-1.0, -1.0, 1.0), (-1.0, 1.0, -1.0), (-1.0, 1.0, 1.0), (1.0, -1.0, -1.0), (1.0, -1.0, 1.0), (1.0, 1.0, -1.0), (1.0, 1.0, 1.0)], [], [(0, 1, 3, 2), (2, 3, 7, 6), (6, 7, 5, 4), (4, 5, 1, 0), (2, 6, 4, 0), (7, 3, 1, 5)])
_uv = me_cube_031.uv_layers.new(name='UVMap')
_uv.uv.foreach_set('vector', [0.0, 0.0, 0.0, 1.0, 1.0, 1.0, 1.0, 0.0, 0.0, 0.0, 0.0, 1.0, 1.0, 1.0, 1.0, 0.0, 1.0, 0.0, 1.0, 1.0, 0.0, 1.0, 0.0, 0.0, 1.0, 0.0, 1.0, 1.0, 0.0, 1.0, 0.0, 0.0, 0.0, 1.0, 1.0, 1.0, 1.0, 0.0, 0.0, 0.0, 1.0, 1.0, 0.0, 1.0, 0.0, 0.0, 1.0, 0.0])
me_cube_031.materials.append(mat_brick_029)
me_cube_031.use_remesh_fix_poles = True
me_cube_031.use_remesh_preserve_attributes = False
me_cube_031.use_mirror_vertex_groups = False
me_cube_031.update()
me_cube_032 = bpy.data.meshes.new('Cube.032')
me_cube_032.from_pydata([(-1.0, -1.0, -1.0), (-1.0, -1.0, 1.0), (-1.0, 1.0, -1.0), (-1.0, 1.0, 1.0), (1.0, -1.0, -1.0), (1.0, -1.0, 1.0), (1.0, 1.0, -1.0), (1.0, 1.0, 1.0)], [], [(0, 1, 3, 2), (2, 3, 7, 6), (6, 7, 5, 4), (4, 5, 1, 0), (2, 6, 4, 0), (7, 3, 1, 5)])
_uv = me_cube_032.uv_layers.new(name='UVMap')
_uv.uv.foreach_set('vector', [0.0, 0.0, 0.0, 1.0, 1.0, 1.0, 1.0, 0.0, 0.0, 0.0, 0.0, 1.0, 1.0, 1.0, 1.0, 0.0, 1.0, 0.0, 1.0, 1.0, 0.0, 1.0, 0.0, 0.0, 1.0, 0.0, 1.0, 1.0, 0.0, 1.0, 0.0, 0.0, 0.0, 1.0, 1.0, 1.0, 1.0, 0.0, 0.0, 0.0, 1.0, 1.0, 0.0, 1.0, 0.0, 0.0, 1.0, 0.0])
me_cube_032.materials.append(mat_brick_030)
me_cube_032.use_remesh_fix_poles = True
me_cube_032.use_remesh_preserve_attributes = False
me_cube_032.use_mirror_vertex_groups = False
me_cube_032.update()
me_cube_033 = bpy.data.meshes.new('Cube.033')
me_cube_033.from_pydata([(-1.0, -1.0, -1.0), (-1.0, -1.0, 1.0), (-1.0, 1.0, -1.0), (-1.0, 1.0, 1.0), (1.0, -1.0, -1.0), (1.0, -1.0, 1.0), (1.0, 1.0, -1.0), (1.0, 1.0, 1.0)], [], [(0, 1, 3, 2), (2, 3, 7, 6), (6, 7, 5, 4), (4, 5, 1, 0), (2, 6, 4, 0), (7, 3, 1, 5)])
_uv = me_cube_033.uv_layers.new(name='UVMap')
_uv.uv.foreach_set('vector', [0.0, 0.0, 0.0, 1.0, 1.0, 1.0, 1.0, 0.0, 0.0, 0.0, 0.0, 1.0, 1.0, 1.0, 1.0, 0.0, 1.0, 0.0, 1.0, 1.0, 0.0, 1.0, 0.0, 0.0, 1.0, 0.0, 1.0, 1.0, 0.0, 1.0, 0.0, 0.0, 0.0, 1.0, 1.0, 1.0, 1.0, 0.0, 0.0, 0.0, 1.0, 1.0, 0.0, 1.0, 0.0, 0.0, 1.0, 0.0])
me_cube_033.materials.append(mat_brick_031)
me_cube_033.use_remesh_fix_poles = True
me_cube_033.use_remesh_preserve_attributes = False
me_cube_033.use_mirror_vertex_groups = False
me_cube_033.update()
me_cube_034 = bpy.data.meshes.new('Cube.034')
me_cube_034.from_pydata([(-1.0, -1.0, -1.0), (-1.0, -1.0, 1.0), (-1.0, 1.0, -1.0), (-1.0, 1.0, 1.0), (1.0, -1.0, -1.0), (1.0, -1.0, 1.0), (1.0, 1.0, -1.0), (1.0, 1.0, 1.0)], [], [(0, 1, 3, 2), (2, 3, 7, 6), (6, 7, 5, 4), (4, 5, 1, 0), (2, 6, 4, 0), (7, 3, 1, 5)])
_uv = me_cube_034.uv_layers.new(name='UVMap')
_uv.uv.foreach_set('vector', [0.0, 0.0, 0.0, 1.0, 1.0, 1.0, 1.0, 0.0, 0.0, 0.0, 0.0, 1.0, 1.0, 1.0, 1.0, 0.0, 1.0, 0.0, 1.0, 1.0, 0.0, 1.0, 0.0, 0.0, 1.0, 0.0, 1.0, 1.0, 0.0, 1.0, 0.0, 0.0, 0.0, 1.0, 1.0, 1.0, 1.0, 0.0, 0.0, 0.0, 1.0, 1.0, 0.0, 1.0, 0.0, 0.0, 1.0, 0.0])
me_cube_034.materials.append(mat_brick_032)
me_cube_034.use_remesh_fix_poles = True
me_cube_034.use_remesh_preserve_attributes = False
me_cube_034.use_mirror_vertex_groups = False
me_cube_034.update()
me_cube_035 = bpy.data.meshes.new('Cube.035')
me_cube_035.from_pydata([(-1.0, -1.0, -1.0), (-1.0, -1.0, 1.0), (-1.0, 1.0, -1.0), (-1.0, 1.0, 1.0), (1.0, -1.0, -1.0), (1.0, -1.0, 1.0), (1.0, 1.0, -1.0), (1.0, 1.0, 1.0)], [], [(0, 1, 3, 2), (2, 3, 7, 6), (6, 7, 5, 4), (4, 5, 1, 0), (2, 6, 4, 0), (7, 3, 1, 5)])
_uv = me_cube_035.uv_layers.new(name='UVMap')
_uv.uv.foreach_set('vector', [0.0, 0.0, 0.0, 1.0, 1.0, 1.0, 1.0, 0.0, 0.0, 0.0, 0.0, 1.0, 1.0, 1.0, 1.0, 0.0, 1.0, 0.0, 1.0, 1.0, 0.0, 1.0, 0.0, 0.0, 1.0, 0.0, 1.0, 1.0, 0.0, 1.0, 0.0, 0.0, 0.0, 1.0, 1.0, 1.0, 1.0, 0.0, 0.0, 0.0, 1.0, 1.0, 0.0, 1.0, 0.0, 0.0, 1.0, 0.0])
me_cube_035.materials.append(mat_brick_033)
me_cube_035.use_remesh_fix_poles = True
me_cube_035.use_remesh_preserve_attributes = False
me_cube_035.use_mirror_vertex_groups = False
me_cube_035.update()
me_cube_036 = bpy.data.meshes.new('Cube.036')
me_cube_036.from_pydata([(-1.0, -1.0, -1.0), (-1.0, -1.0, 1.0), (-1.0, 1.0, -1.0), (-1.0, 1.0, 1.0), (1.0, -1.0, -1.0), (1.0, -1.0, 1.0), (1.0, 1.0, -1.0), (1.0, 1.0, 1.0)], [], [(0, 1, 3, 2), (2, 3, 7, 6), (6, 7, 5, 4), (4, 5, 1, 0), (2, 6, 4, 0), (7, 3, 1, 5)])
_uv = me_cube_036.uv_layers.new(name='UVMap')
_uv.uv.foreach_set('vector', [0.0, 0.0, 0.0, 1.0, 1.0, 1.0, 1.0, 0.0, 0.0, 0.0, 0.0, 1.0, 1.0, 1.0, 1.0, 0.0, 1.0, 0.0, 1.0, 1.0, 0.0, 1.0, 0.0, 0.0, 1.0, 0.0, 1.0, 1.0, 0.0, 1.0, 0.0, 0.0, 0.0, 1.0, 1.0, 1.0, 1.0, 0.0, 0.0, 0.0, 1.0, 1.0, 0.0, 1.0, 0.0, 0.0, 1.0, 0.0])
me_cube_036.materials.append(mat_brick_034)
me_cube_036.use_remesh_fix_poles = True
me_cube_036.use_remesh_preserve_attributes = False
me_cube_036.use_mirror_vertex_groups = False
me_cube_036.update()
me_cube_037 = bpy.data.meshes.new('Cube.037')
me_cube_037.from_pydata([(-1.0, -1.0, -1.0), (-1.0, -1.0, 1.0), (-1.0, 1.0, -1.0), (-1.0, 1.0, 1.0), (1.0, -1.0, -1.0), (1.0, -1.0, 1.0), (1.0, 1.0, -1.0), (1.0, 1.0, 1.0)], [], [(0, 1, 3, 2), (2, 3, 7, 6), (6, 7, 5, 4), (4, 5, 1, 0), (2, 6, 4, 0), (7, 3, 1, 5)])
_uv = me_cube_037.uv_layers.new(name='UVMap')
_uv.uv.foreach_set('vector', [0.0, 0.0, 0.0, 1.0, 1.0, 1.0, 1.0, 0.0, 0.0, 0.0, 0.0, 1.0, 1.0, 1.0, 1.0, 0.0, 1.0, 0.0, 1.0, 1.0, 0.0, 1.0, 0.0, 0.0, 1.0, 0.0, 1.0, 1.0, 0.0, 1.0, 0.0, 0.0, 0.0, 1.0, 1.0, 1.0, 1.0, 0.0, 0.0, 0.0, 1.0, 1.0, 0.0, 1.0, 0.0, 0.0, 1.0, 0.0])
me_cube_037.materials.append(mat_brick_035)
me_cube_037.use_remesh_fix_poles = True
me_cube_037.use_remesh_preserve_attributes = False
me_cube_037.use_mirror_vertex_groups = False
me_cube_037.update()
me_cube_038 = bpy.data.meshes.new('Cube.038')
me_cube_038.from_pydata([(-1.0, -1.0, -1.0), (-1.0, -1.0, 1.0), (-1.0, 1.0, -1.0), (-1.0, 1.0, 1.0), (1.0, -1.0, -1.0), (1.0, -1.0, 1.0), (1.0, 1.0, -1.0), (1.0, 1.0, 1.0)], [], [(0, 1, 3, 2), (2, 3, 7, 6), (6, 7, 5, 4), (4, 5, 1, 0), (2, 6, 4, 0), (7, 3, 1, 5)])
_uv = me_cube_038.uv_layers.new(name='UVMap')
_uv.uv.foreach_set('vector', [0.0, 0.0, 0.0, 1.0, 1.0, 1.0, 1.0, 0.0, 0.0, 0.0, 0.0, 1.0, 1.0, 1.0, 1.0, 0.0, 1.0, 0.0, 1.0, 1.0, 0.0, 1.0, 0.0, 0.0, 1.0, 0.0, 1.0, 1.0, 0.0, 1.0, 0.0, 0.0, 0.0, 1.0, 1.0, 1.0, 1.0, 0.0, 0.0, 0.0, 1.0, 1.0, 0.0, 1.0, 0.0, 0.0, 1.0, 0.0])
me_cube_038.materials.append(mat_brick_036)
me_cube_038.use_remesh_fix_poles = True
me_cube_038.use_remesh_preserve_attributes = False
me_cube_038.use_mirror_vertex_groups = False
me_cube_038.update()
me_cube_039 = bpy.data.meshes.new('Cube.039')
me_cube_039.from_pydata([(-1.0, -1.0, -1.0), (-1.0, -1.0, 1.0), (-1.0, 1.0, -1.0), (-1.0, 1.0, 1.0), (1.0, -1.0, -1.0), (1.0, -1.0, 1.0), (1.0, 1.0, -1.0), (1.0, 1.0, 1.0)], [], [(0, 1, 3, 2), (2, 3, 7, 6), (6, 7, 5, 4), (4, 5, 1, 0), (2, 6, 4, 0), (7, 3, 1, 5)])
_uv = me_cube_039.uv_layers.new(name='UVMap')
_uv.uv.foreach_set('vector', [0.0, 0.0, 0.0, 1.0, 1.0, 1.0, 1.0, 0.0, 0.0, 0.0, 0.0, 1.0, 1.0, 1.0, 1.0, 0.0, 1.0, 0.0, 1.0, 1.0, 0.0, 1.0, 0.0, 0.0, 1.0, 0.0, 1.0, 1.0, 0.0, 1.0, 0.0, 0.0, 0.0, 1.0, 1.0, 1.0, 1.0, 0.0, 0.0, 0.0, 1.0, 1.0, 0.0, 1.0, 0.0, 0.0, 1.0, 0.0])
me_cube_039.materials.append(mat_brick_037)
me_cube_039.use_remesh_fix_poles = True
me_cube_039.use_remesh_preserve_attributes = False
me_cube_039.use_mirror_vertex_groups = False
me_cube_039.update()
me_cube_040 = bpy.data.meshes.new('Cube.040')
me_cube_040.from_pydata([(-1.0, -1.0, -1.0), (-1.0, -1.0, 1.0), (-1.0, 1.0, -1.0), (-1.0, 1.0, 1.0), (1.0, -1.0, -1.0), (1.0, -1.0, 1.0), (1.0, 1.0, -1.0), (1.0, 1.0, 1.0)], [], [(0, 1, 3, 2), (2, 3, 7, 6), (6, 7, 5, 4), (4, 5, 1, 0), (2, 6, 4, 0), (7, 3, 1, 5)])
_uv = me_cube_040.uv_layers.new(name='UVMap')
_uv.uv.foreach_set('vector', [0.0, 0.0, 0.0, 1.0, 1.0, 1.0, 1.0, 0.0, 0.0, 0.0, 0.0, 1.0, 1.0, 1.0, 1.0, 0.0, 1.0, 0.0, 1.0, 1.0, 0.0, 1.0, 0.0, 0.0, 1.0, 0.0, 1.0, 1.0, 0.0, 1.0, 0.0, 0.0, 0.0, 1.0, 1.0, 1.0, 1.0, 0.0, 0.0, 0.0, 1.0, 1.0, 0.0, 1.0, 0.0, 0.0, 1.0, 0.0])
me_cube_040.materials.append(mat_brick_038)
me_cube_040.use_remesh_fix_poles = True
me_cube_040.use_remesh_preserve_attributes = False
me_cube_040.use_mirror_vertex_groups = False
me_cube_040.update()
me_cube_041 = bpy.data.meshes.new('Cube.041')
me_cube_041.from_pydata([(-1.0, -1.0, -1.0), (-1.0, -1.0, 1.0), (-1.0, 1.0, -1.0), (-1.0, 1.0, 1.0), (1.0, -1.0, -1.0), (1.0, -1.0, 1.0), (1.0, 1.0, -1.0), (1.0, 1.0, 1.0)], [], [(0, 1, 3, 2), (2, 3, 7, 6), (6, 7, 5, 4), (4, 5, 1, 0), (2, 6, 4, 0), (7, 3, 1, 5)])
_uv = me_cube_041.uv_layers.new(name='UVMap')
_uv.uv.foreach_set('vector', [0.0, 0.0, 0.0, 1.0, 1.0, 1.0, 1.0, 0.0, 0.0, 0.0, 0.0, 1.0, 1.0, 1.0, 1.0, 0.0, 1.0, 0.0, 1.0, 1.0, 0.0, 1.0, 0.0, 0.0, 1.0, 0.0, 1.0, 1.0, 0.0, 1.0, 0.0, 0.0, 0.0, 1.0, 1.0, 1.0, 1.0, 0.0, 0.0, 0.0, 1.0, 1.0, 0.0, 1.0, 0.0, 0.0, 1.0, 0.0])
me_cube_041.materials.append(mat_brick_039)
me_cube_041.use_remesh_fix_poles = True
me_cube_041.use_remesh_preserve_attributes = False
me_cube_041.use_mirror_vertex_groups = False
me_cube_041.update()
me_cube_042 = bpy.data.meshes.new('Cube.042')
me_cube_042.from_pydata([(-1.0, -1.0, -1.0), (-1.0, -1.0, 1.0), (-1.0, 1.0, -1.0), (-1.0, 1.0, 1.0), (1.0, -1.0, -1.0), (1.0, -1.0, 1.0), (1.0, 1.0, -1.0), (1.0, 1.0, 1.0)], [], [(0, 1, 3, 2), (2, 3, 7, 6), (6, 7, 5, 4), (4, 5, 1, 0), (2, 6, 4, 0), (7, 3, 1, 5)])
_uv = me_cube_042.uv_layers.new(name='UVMap')
_uv.uv.foreach_set('vector', [0.0, 0.0, 0.0, 1.0, 1.0, 1.0, 1.0, 0.0, 0.0, 0.0, 0.0, 1.0, 1.0, 1.0, 1.0, 0.0, 1.0, 0.0, 1.0, 1.0, 0.0, 1.0, 0.0, 0.0, 1.0, 0.0, 1.0, 1.0, 0.0, 1.0, 0.0, 0.0, 0.0, 1.0, 1.0, 1.0, 1.0, 0.0, 0.0, 0.0, 1.0, 1.0, 0.0, 1.0, 0.0, 0.0, 1.0, 0.0])
me_cube_042.materials.append(mat_brick_040)
me_cube_042.use_remesh_fix_poles = True
me_cube_042.use_remesh_preserve_attributes = False
me_cube_042.use_mirror_vertex_groups = False
me_cube_042.update()
me_cube_043 = bpy.data.meshes.new('Cube.043')
me_cube_043.from_pydata([(-1.0, -1.0, -1.0), (-1.0, -1.0, 1.0), (-1.0, 1.0, -1.0), (-1.0, 1.0, 1.0), (1.0, -1.0, -1.0), (1.0, -1.0, 1.0), (1.0, 1.0, -1.0), (1.0, 1.0, 1.0)], [], [(0, 1, 3, 2), (2, 3, 7, 6), (6, 7, 5, 4), (4, 5, 1, 0), (2, 6, 4, 0), (7, 3, 1, 5)])
_uv = me_cube_043.uv_layers.new(name='UVMap')
_uv.uv.foreach_set('vector', [0.0, 0.0, 0.0, 1.0, 1.0, 1.0, 1.0, 0.0, 0.0, 0.0, 0.0, 1.0, 1.0, 1.0, 1.0, 0.0, 1.0, 0.0, 1.0, 1.0, 0.0, 1.0, 0.0, 0.0, 1.0, 0.0, 1.0, 1.0, 0.0, 1.0, 0.0, 0.0, 0.0, 1.0, 1.0, 1.0, 1.0, 0.0, 0.0, 0.0, 1.0, 1.0, 0.0, 1.0, 0.0, 0.0, 1.0, 0.0])
me_cube_043.materials.append(mat_brick_041)
me_cube_043.use_remesh_fix_poles = True
me_cube_043.use_remesh_preserve_attributes = False
me_cube_043.use_mirror_vertex_groups = False
me_cube_043.update()
me_cube_044 = bpy.data.meshes.new('Cube.044')
me_cube_044.from_pydata([(-1.0, -1.0, -1.0), (-1.0, -1.0, 1.0), (-1.0, 1.0, -1.0), (-1.0, 1.0, 1.0), (1.0, -1.0, -1.0), (1.0, -1.0, 1.0), (1.0, 1.0, -1.0), (1.0, 1.0, 1.0)], [], [(0, 1, 3, 2), (2, 3, 7, 6), (6, 7, 5, 4), (4, 5, 1, 0), (2, 6, 4, 0), (7, 3, 1, 5)])
_uv = me_cube_044.uv_layers.new(name='UVMap')
_uv.uv.foreach_set('vector', [0.0, 0.0, 0.0, 1.0, 1.0, 1.0, 1.0, 0.0, 0.0, 0.0, 0.0, 1.0, 1.0, 1.0, 1.0, 0.0, 1.0, 0.0, 1.0, 1.0, 0.0, 1.0, 0.0, 0.0, 1.0, 0.0, 1.0, 1.0, 0.0, 1.0, 0.0, 0.0, 0.0, 1.0, 1.0, 1.0, 1.0, 0.0, 0.0, 0.0, 1.0, 1.0, 0.0, 1.0, 0.0, 0.0, 1.0, 0.0])
me_cube_044.materials.append(mat_brick_042)
me_cube_044.use_remesh_fix_poles = True
me_cube_044.use_remesh_preserve_attributes = False
me_cube_044.use_mirror_vertex_groups = False
me_cube_044.update()

# ---- objects
ob_cube = bpy.data.objects.new('Cube', me_cube_001)
ob_cube_001 = bpy.data.objects.new('Cube.001', me_cube_002)
ob_cube_003 = bpy.data.objects.new('Cube.003', me_cube_004)
ob_cube_002 = bpy.data.objects.new('Cube.002', me_cube_003)
ob_cube_007 = bpy.data.objects.new('Cube.007', me_cube_008)
ob_cube_006 = bpy.data.objects.new('Cube.006', me_cube_007)
ob_cube_005 = bpy.data.objects.new('Cube.005', me_cube_006)
ob_cube_004 = bpy.data.objects.new('Cube.004', me_cube_005)
ob_cube_011 = bpy.data.objects.new('Cube.011', me_cube_012)
ob_cube_010 = bpy.data.objects.new('Cube.010', me_cube_011)
ob_cube_009 = bpy.data.objects.new('Cube.009', me_cube_010)
ob_cube_008 = bpy.data.objects.new('Cube.008', me_cube_009)
ob_cube_013 = bpy.data.objects.new('Cube.013', me_cube_014)
ob_cube_012 = bpy.data.objects.new('Cube.012', me_cube_013)
ob_cube_017 = bpy.data.objects.new('Cube.017', me_cube_018)
ob_cube_016 = bpy.data.objects.new('Cube.016', me_cube_017)
ob_cube_015 = bpy.data.objects.new('Cube.015', me_cube_016)
ob_cube_014 = bpy.data.objects.new('Cube.014', me_cube_015)
ob_cube_020 = bpy.data.objects.new('Cube.020', me_cube_021)
ob_cube_019 = bpy.data.objects.new('Cube.019', me_cube_020)
ob_cube_018 = bpy.data.objects.new('Cube.018', me_cube_019)
ob_cube_022 = bpy.data.objects.new('Cube.022', me_cube_023)
ob_cube_021 = bpy.data.objects.new('Cube.021', me_cube_022)
ob_cube_023 = bpy.data.objects.new('Cube.023', me_cube_024)
ob_cube_024 = bpy.data.objects.new('Cube.024', me_cube_025)
ob_cube_025 = bpy.data.objects.new('Cube.025', me_cube_026)
ob_cube_026 = bpy.data.objects.new('Cube.026', me_cube_027)
ob_cube_027 = bpy.data.objects.new('Cube.027', me_cube_028)
ob_cube_028 = bpy.data.objects.new('Cube.028', me_cube_029)
ob_cube_029 = bpy.data.objects.new('Cube.029', me_cube_030)
ob_cube_030 = bpy.data.objects.new('Cube.030', me_cube_031)
ob_cube_031 = bpy.data.objects.new('Cube.031', me_cube_032)
ob_cube_032 = bpy.data.objects.new('Cube.032', me_cube_033)
ob_cube_033 = bpy.data.objects.new('Cube.033', me_cube_034)
ob_cube_034 = bpy.data.objects.new('Cube.034', me_cube_035)
ob_cube_035 = bpy.data.objects.new('Cube.035', me_cube_036)
ob_cube_036 = bpy.data.objects.new('Cube.036', me_cube_037)
ob_cube_037 = bpy.data.objects.new('Cube.037', me_cube_038)
ob_cube_038 = bpy.data.objects.new('Cube.038', me_cube_039)
ob_cube_039 = bpy.data.objects.new('Cube.039', me_cube_040)
ob_cube_040 = bpy.data.objects.new('Cube.040', me_cube_041)
ob_cube_041 = bpy.data.objects.new('Cube.041', me_cube_042)
ob_cube_042 = bpy.data.objects.new('Cube.042', me_cube_043)
ob_cube_043 = bpy.data.objects.new('Cube.043', me_cube_044)

# ---- transforms, parenting, visibility, modifiers, constraints
ob_cube.location = (0.2779, 0.05601, 0.025)
ob_cube.rotation_euler = (1.571, -0.0, 0.6619)
ob_cube.scale = (0.095, 0.025, 0.0485)
ob_cube.lineart.crease_threshold = 0.0
ob_cube_001.location = (-0.1016, -0.1136, 0.025)
ob_cube_001.rotation_euler = (1.571, -0.0, -2.294)
ob_cube_001.scale = (0.095, 0.025, 0.0485)
ob_cube_001.lineart.crease_threshold = 0.0
ob_cube_003.location = (0.0, 0.3087, 0.025)
ob_cube_003.rotation_euler = (1.571, -0.0, 0.0)
ob_cube_003.scale = (0.095, 0.025, 0.0485)
ob_cube_003.lineart.crease_threshold = 0.0
ob_cube_002.location = (0.3384, 0.3615, 0.025)
ob_cube_002.rotation_euler = (1.571, -0.0, 0.6619)
ob_cube_002.scale = (0.095, 0.025, 0.0485)
ob_cube_002.lineart.crease_threshold = 0.0
ob_cube_007.location = (-0.1044, -0.3662, 0.025)
ob_cube_007.rotation_euler = (1.571, -0.0, 1.169)
ob_cube_007.scale = (0.095, 0.025, 0.0485)
ob_cube_007.lineart.crease_threshold = 0.0
ob_cube_006.location = (0.1311, -0.3662, 0.025)
ob_cube_006.rotation_euler = (1.571, -0.0, 0.0)
ob_cube_006.scale = (0.095, 0.025, 0.0485)
ob_cube_006.lineart.crease_threshold = 0.0
ob_cube_005.location = (0.1311, -0.1624, 0.025)
ob_cube_005.rotation_euler = (1.571, -0.0, 1.779)
ob_cube_005.scale = (0.095, 0.025, 0.0485)
ob_cube_005.lineart.crease_threshold = 0.0
ob_cube_004.location = (0.1172, 0.09995, 0.025)
ob_cube_004.rotation_euler = (1.571, -0.0, -2.294)
ob_cube_004.scale = (0.095, 0.025, 0.0485)
ob_cube_004.lineart.crease_threshold = 0.0
ob_cube_011.location = (-0.6258, 0.3308, 0.025)
ob_cube_011.rotation_euler = (1.571, -0.0, 1.815)
ob_cube_011.scale = (0.095, 0.025, 0.0485)
ob_cube_011.lineart.crease_threshold = 0.0
ob_cube_010.location = (-0.2353, 0.3657, 0.025)
ob_cube_010.rotation_euler = (1.571, -0.0, -0.8383)
ob_cube_010.scale = (0.095, 0.025, 0.0485)
ob_cube_010.lineart.crease_threshold = 0.0
ob_cube_009.location = (-0.2353, 0.162, 0.025)
ob_cube_009.rotation_euler = (1.571, -0.0, 0.6087)
ob_cube_009.scale = (0.095, 0.025, 0.0485)
ob_cube_009.lineart.crease_threshold = 0.0
ob_cube_008.location = (-0.4722, 0.1969, 0.025)
ob_cube_008.rotation_euler = (1.571, -0.0, 0.8542)
ob_cube_008.scale = (0.095, 0.025, 0.0485)
ob_cube_008.lineart.crease_threshold = 0.0
ob_cube_013.location = (-0.2753, -0.03457, 0.025)
ob_cube_013.rotation_euler = (1.571, -0.0, 0.0)
ob_cube_013.scale = (0.095, 0.025, 0.0485)
ob_cube_013.lineart.crease_threshold = 0.0
ob_cube_012.location = (-0.3797, -0.197, 0.025)
ob_cube_012.rotation_euler = (1.571, -0.0, 0.0)
ob_cube_012.scale = (0.095, 0.025, 0.0485)
ob_cube_012.lineart.crease_threshold = 0.0
ob_cube_017.location = (0.8968, 0.1555, 0.025)
ob_cube_017.rotation_euler = (1.571, -0.0, 1.928)
ob_cube_017.scale = (0.095, 0.025, 0.0485)
ob_cube_017.lineart.crease_threshold = 0.0
ob_cube_016.location = (0.7211, -0.3012, 0.025)
ob_cube_016.rotation_euler = (1.571, -0.0, 1.928)
ob_cube_016.scale = (0.095, 0.025, 0.0485)
ob_cube_016.lineart.crease_threshold = 0.0
ob_cube_015.location = (0.6387, -0.08057, 0.025)
ob_cube_015.rotation_euler = (1.571, -0.0, 1.525)
ob_cube_015.scale = (0.095, 0.025, 0.0485)
ob_cube_015.lineart.crease_threshold = 0.0
ob_cube_014.location = (0.4478, -0.1519, 0.025)
ob_cube_014.rotation_euler = (1.571, -0.0, 1.928)
ob_cube_014.scale = (0.095, 0.025, 0.0485)
ob_cube_014.lineart.crease_threshold = 0.0
ob_cube_020.location = (-1.062, -0.009361, 0.025)
ob_cube_020.rotation_euler = (1.571, -0.0, 1.028)
ob_cube_020.scale = (0.095, 0.025, 0.0485)
ob_cube_020.lineart.crease_threshold = 0.0
ob_cube_019.location = (-0.7077, -0.1168, 0.025)
ob_cube_019.rotation_euler = (1.571, -0.0, 1.028)
ob_cube_019.scale = (0.095, 0.025, 0.0485)
ob_cube_019.lineart.crease_threshold = 0.0
ob_cube_018.location = (-0.7928, 0.05654, 0.025)
ob_cube_018.rotation_euler = (1.571, -0.0, 1.028)
ob_cube_018.scale = (0.095, 0.025, 0.0485)
ob_cube_018.lineart.crease_threshold = 0.0
ob_cube_022.location = (1.124, 0.1665, 0.025)
ob_cube_022.rotation_euler = (1.571, -0.0, 0.6619)
ob_cube_022.scale = (0.095, 0.025, 0.0485)
ob_cube_022.lineart.crease_threshold = 0.0
ob_cube_021.location = (0.5505, 0.1707, 0.025)
ob_cube_021.rotation_euler = (1.571, -0.0, -0.8383)
ob_cube_021.scale = (0.095, 0.025, 0.0485)
ob_cube_021.lineart.crease_threshold = 0.0
ob_cube_023.location = (0.8751, -0.13, 0.025)
ob_cube_023.rotation_euler = (1.571, -0.0, 0.6619)
ob_cube_023.scale = (0.095, 0.025, 0.0485)
ob_cube_023.lineart.crease_threshold = 0.0
ob_cube_024.location = (0.6256, 0.3608, 0.025)
ob_cube_024.rotation_euler = (1.571, -0.0, 0.9179)
ob_cube_024.scale = (0.095, 0.025, 0.0485)
ob_cube_024.lineart.crease_threshold = 0.0
ob_cube_025.location = (0.1482, 0.4641, 0.025)
ob_cube_025.rotation_euler = (1.571, -0.0, 0.0)
ob_cube_025.scale = (0.095, 0.025, 0.0485)
ob_cube_025.lineart.crease_threshold = 0.0
ob_cube_026.location = (-0.6497, -0.3017, 0.0445)
ob_cube_026.rotation_euler = (1.571, -0.0, 0.653)
ob_cube_026.scale = (0.095, 0.025, 0.0485)
ob_cube_026.lineart.crease_threshold = 0.0
ob_cube_027.location = (-0.9433, -0.3294, 0.01985)
ob_cube_027.rotation_euler = (1.571, -0.0, 0.653)
ob_cube_027.scale = (0.095, 0.025, 0.0485)
ob_cube_027.lineart.crease_threshold = 0.0
ob_cube_028.location = (-0.9877, 0.3815, 0.025)
ob_cube_028.rotation_euler = (1.571, -0.0, 1.028)
ob_cube_028.scale = (0.095, 0.025, 0.0485)
ob_cube_028.lineart.crease_threshold = 0.0
ob_cube_029.location = (-0.4207, -0.3993, 0.025)
ob_cube_029.rotation_euler = (1.571, -0.0, 2.151)
ob_cube_029.scale = (0.095, 0.025, 0.0485)
ob_cube_029.lineart.crease_threshold = 0.0
ob_cube_030.location = (-0.5313, -0.02945, 0.025)
ob_cube_030.rotation_euler = (1.571, -0.0, 2.151)
ob_cube_030.scale = (0.095, 0.025, 0.0485)
ob_cube_030.lineart.crease_threshold = 0.0
ob_cube_031.location = (-1.254, 0.324, 0.025)
ob_cube_031.rotation_euler = (1.571, -0.0, 2.37)
ob_cube_031.scale = (0.095, 0.025, 0.0485)
ob_cube_031.lineart.crease_threshold = 0.0
ob_cube_032.location = (-0.04209, 0.1289, 0.025)
ob_cube_032.rotation_euler = (1.571, 0.0, -2.004)
ob_cube_032.scale = (0.095, 0.025, 0.0485)
ob_cube_032.lineart.crease_threshold = 0.0
ob_cube_033.location = (0.8561, 0.417, 0.025)
ob_cube_033.rotation_euler = (1.571, -0.0, 2.558)
ob_cube_033.scale = (0.095, 0.025, 0.0485)
ob_cube_033.lineart.crease_threshold = 0.0
ob_cube_034.location = (1.077, -0.13, 0.025)
ob_cube_034.rotation_euler = (1.571, -0.0, 5.127)
ob_cube_034.scale = (0.095, 0.025, 0.0485)
ob_cube_034.lineart.crease_threshold = 0.0
ob_cube_035.location = (-1.167, -0.2245, 0.01985)
ob_cube_035.rotation_euler = (1.571, -0.0, 3.159)
ob_cube_035.scale = (0.095, 0.025, 0.0485)
ob_cube_035.lineart.crease_threshold = 0.0
ob_cube_036.location = (-1.234, -0.009361, 0.025)
ob_cube_036.rotation_euler = (1.571, -0.0, 1.761)
ob_cube_036.scale = (0.095, 0.025, 0.0485)
ob_cube_036.lineart.crease_threshold = 0.0
ob_cube_037.location = (-1.011, 0.1929, 0.025)
ob_cube_037.rotation_euler = (1.571, -0.0, 0.0)
ob_cube_037.scale = (0.095, 0.025, 0.0485)
ob_cube_037.lineart.crease_threshold = 0.0
ob_cube_038.location = (-0.811, 0.2701, 0.025)
ob_cube_038.rotation_euler = (1.571, -0.0, 1.028)
ob_cube_038.scale = (0.095, 0.025, 0.0485)
ob_cube_038.lineart.crease_threshold = 0.0
ob_cube_039.location = (0.3701, -0.3662, 0.025)
ob_cube_039.rotation_euler = (1.571, -0.0, 0.6787)
ob_cube_039.scale = (0.095, 0.025, 0.0485)
ob_cube_039.lineart.crease_threshold = 0.0
ob_cube_040.location = (0.9701, -0.3662, 0.025)
ob_cube_040.rotation_euler = (1.571, -0.0, 0.6787)
ob_cube_040.scale = (0.095, 0.025, 0.0485)
ob_cube_040.lineart.crease_threshold = 0.0
ob_cube_041.location = (1.27, -0.13, 0.025)
ob_cube_041.rotation_euler = (1.571, -0.0, 4.732)
ob_cube_041.scale = (0.095, 0.025, 0.0485)
ob_cube_041.lineart.crease_threshold = 0.0
ob_cube_042.location = (1.124, 0.3743, 0.025)
ob_cube_042.rotation_euler = (1.571, -0.0, 2.843)
ob_cube_042.scale = (0.095, 0.025, 0.0485)
ob_cube_042.lineart.crease_threshold = 0.0
ob_cube_043.location = (-0.4005, 0.4298, 0.025)
ob_cube_043.rotation_euler = (1.571, -0.0, 0.8738)
ob_cube_043.scale = (0.095, 0.025, 0.0485)
ob_cube_043.lineart.crease_threshold = 0.0

# ---- collection membership
col_collection.objects.link(ob_cube)
col_collection.objects.link(ob_cube_001)
col_collection.objects.link(ob_cube_003)
col_collection.objects.link(ob_cube_002)
col_collection.objects.link(ob_cube_007)
col_collection.objects.link(ob_cube_006)
col_collection.objects.link(ob_cube_005)
col_collection.objects.link(ob_cube_004)
col_collection.objects.link(ob_cube_011)
col_collection.objects.link(ob_cube_010)
col_collection.objects.link(ob_cube_009)
col_collection.objects.link(ob_cube_008)
col_collection.objects.link(ob_cube_013)
col_collection.objects.link(ob_cube_012)
col_collection.objects.link(ob_cube_017)
col_collection.objects.link(ob_cube_016)
col_collection.objects.link(ob_cube_015)
col_collection.objects.link(ob_cube_014)
col_collection.objects.link(ob_cube_020)
col_collection.objects.link(ob_cube_019)
col_collection.objects.link(ob_cube_018)
col_collection.objects.link(ob_cube_022)
col_collection.objects.link(ob_cube_021)
col_collection.objects.link(ob_cube_023)
col_collection.objects.link(ob_cube_024)
col_collection.objects.link(ob_cube_025)
col_collection.objects.link(ob_cube_026)
col_collection.objects.link(ob_cube_027)
col_collection.objects.link(ob_cube_028)
col_collection.objects.link(ob_cube_029)
col_collection.objects.link(ob_cube_030)
col_collection.objects.link(ob_cube_031)
col_collection.objects.link(ob_cube_032)
col_collection.objects.link(ob_cube_033)
col_collection.objects.link(ob_cube_034)
col_collection.objects.link(ob_cube_035)
col_collection.objects.link(ob_cube_036)
col_collection.objects.link(ob_cube_037)
col_collection.objects.link(ob_cube_038)
col_collection.objects.link(ob_cube_039)
col_collection.objects.link(ob_cube_040)
col_collection.objects.link(ob_cube_041)
col_collection.objects.link(ob_cube_042)
col_collection.objects.link(ob_cube_043)

# ---- scene / render settings (as saved in the file)
scene.frame_start = 1; scene.frame_end = 250; scene.frame_set(202)
scene.render.engine = 'BLENDER_EEVEE_NEXT'
scene.cycles.use_denoising = False
scene.cycles.samples = 128
scene.cycles.sampling_pattern = 'TABULATED_SOBOL'
scene.cycles.use_adaptive_sampling = False
scene.cycles.use_light_tree = False
scene.view_settings.view_transform = 'Filmic'
bpy.context.view_layer.update()

# ---- added for rendering (the .blend has no active camera and no usable light): camera, sun
cam_auto = bpy.data.cameras.new('AutoCamera')
cam_auto.lens = 50.0
cam_auto.sensor_width = 36.0
cam_auto.clip_end = 1000.0
ob_auto_camera = bpy.data.objects.new('AutoCamera', cam_auto)
scene.collection.objects.link(ob_auto_camera)
ob_auto_camera.location = (2.63887, -3.17387, 2.15755)
ob_auto_camera.rotation_euler = (1.09748, -7.21219e-08, 0.694738)
scene.camera = ob_auto_camera
light_auto_sun = bpy.data.lights.new('AutoSun', 'SUN')
light_auto_sun.energy = 3.0
light_auto_sun.angle = 0.0523599
ob_auto_sun = bpy.data.objects.new('AutoSun', light_auto_sun)
scene.collection.objects.link(ob_auto_sun)
ob_auto_sun.rotation_euler = (0.872665, 0.174533, 0.523599)
bpy.context.view_layer.update()
